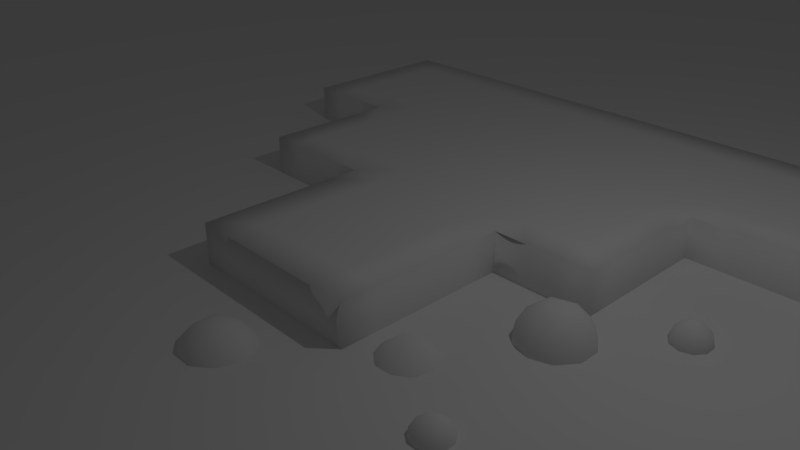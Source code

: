 # Source: castle_blankdynamicmap.blend  (saved by Blender 2.79.0; exported with 4.5.12 LTS)
import bpy
from mathutils import Matrix  # noqa: F401  (used for matrix-valued properties, if any)

bpy.ops.wm.read_factory_settings(use_empty=True)
scene = bpy.context.scene
scene.name = 'Scene'

# ---- collections
col_collection_1 = bpy.data.collections.new('Collection 1'); scene.collection.children.link(col_collection_1)

# ---- materials (node trees are filled in below, after node groups)
mat_material = bpy.data.materials.new('Material')
mat_material.alpha_threshold = 0.0
mat_material.use_transparent_shadow = False
mat_material.roughness = 0.5
mat_material.line_color = (0.0, 0.0, 0.0, 1.0)

# ---- material node trees

# ---- world
world_world = bpy.data.worlds.new('World'); scene.world = world_world
world_world.color = (0.05088, 0.05088, 0.05088)
world_world.use_sun_shadow = False
world_world.sun_shadow_jitter_overblur = 0.0
world_world.cycles.sampling_method = 'MANUAL'

# ---- cameras
cam_camera = bpy.data.cameras.new('Camera')
cam_camera.clip_end = 100.0
cam_camera.lens = 35.0
cam_camera.sensor_width = 32.0
cam_camera.sensor_height = 18.0
cam_camera.ortho_scale = 7.314
cam_camera.dof.focus_distance = 0.0
cam_camera.dof.aperture_fstop = 128.0

# ---- lights
light_lamp = bpy.data.lights.new('Lamp', 'POINT')
light_lamp.transmission_factor = 0.0
light_lamp.cutoff_distance = 30.0
light_lamp.energy = 100.0
light_lamp.shadow_buffer_clip_start = 1.001
light_lamp.shadow_soft_size = 0.1
light_lamp.shadow_maximum_resolution = 0.006
light_lamp.use_absolute_resolution = True

# ---- meshes
me_cube = bpy.data.meshes.new('Cube')
me_cube.from_pydata([(2.638, 1.807, -1.0), (2.638, -3.124, -1.0), (-2.638, -3.124, -1.0), (-2.638, 1.807, -1.0), (2.638, 1.807, 1.0), (2.638, -3.124, 1.0), (-2.638, -3.124, 1.0), (-2.638, 1.807, 1.0), (2.638, 5.99, -1.0), (-2.638, 5.99, -1.0), (2.638, 5.99, 1.0), (-2.638, 5.99, 1.0), (5.541, 1.807, -1.0), (5.541, 1.807, 1.0), (5.541, 5.99, -1.0), (5.541, 5.99, 1.0), (-6.258, 1.807, -1.0), (-6.258, 1.807, 1.0), (-6.258, 5.99, -1.0), (-6.258, 5.99, 1.0), (2.638, 11.29, -1.0), (-2.638, 11.29, -1.0), (2.638, 11.29, 1.0), (-2.638, 11.29, 1.0), (5.541, 11.29, -1.0), (5.541, 11.29, 1.0), (-6.258, 11.29, -1.0), (-6.258, 11.29, 1.0), (15.45, 5.99, -1.0), (15.45, 5.99, 1.0), (15.45, 11.29, -1.0), (15.45, 11.29, 1.0), (-9.227, 5.99, -1.0), (-9.227, 5.99, 1.0), (-9.227, 11.29, -1.0), (-9.227, 11.29, 1.0), (2.638, 1.807, 0.0), (2.638, -3.124, 0.0), (-2.638, -3.124, 0.0), (-2.638, 1.807, 0.0), (5.541, 1.807, -1.788e-06), (5.541, 5.99, -8.345e-07), (-6.258, 1.807, -1.192e-06), (-6.258, 5.99, -3.576e-07), (2.638, 11.29, 2.146e-06), (-2.638, 11.29, 2.146e-06), (5.541, 11.29, 4.172e-07), (-6.258, 11.29, 8.941e-07), (15.45, 5.99, -4.47e-06), (15.45, 11.29, -3.219e-06), (-9.227, 5.99, -1.788e-06), (-9.227, 11.29, -5.364e-07), (1.583, 1.807, -1.0), (0.5276, 1.807, -1.0), (-0.5276, 1.807, -1.0), (-1.583, 1.807, -1.0), (1.583, -3.124, -1.0), (0.5276, -3.124, -1.0), (-0.5276, -3.124, -1.0), (-1.583, -3.124, -1.0), (1.583, 1.807, 1.0), (0.5276, 1.807, 1.0), (-0.5276, 1.807, 1.0), (-1.583, 1.807, 1.0), (1.583, -3.124, 1.0), (0.5276, -3.124, 1.0), (-0.5276, -3.124, 1.0), (-1.583, -3.124, 1.0), (1.583, 5.99, -1.0), (0.5276, 5.99, -1.0), (-0.5276, 5.99, -1.0), (-1.583, 5.99, -1.0), (1.583, 5.99, 1.0), (0.5276, 5.99, 1.0), (-0.5276, 5.99, 1.0), (-1.583, 5.99, 1.0), (1.583, 11.29, -1.0), (0.5276, 11.29, -1.0), (-0.5276, 11.29, -1.0), (-1.583, 11.29, -1.0), (1.583, 11.29, 1.0), (0.5276, 11.29, 1.0), (-0.5276, 11.29, 1.0), (-1.583, 11.29, 1.0), (1.583, 11.29, 2.146e-06), (0.5276, 11.29, 2.146e-06), (-0.5276, 11.29, 2.146e-06), (-1.583, 11.29, 2.146e-06), (1.583, -3.124, 0.0), (0.5276, -3.124, 0.0), (-0.5276, -3.124, 0.0), (-1.583, -3.124, 0.0), (-2.638, 2.853, -1.0), (-2.638, 3.898, -1.0), (-2.638, 4.944, -1.0), (2.638, 4.944, -1.0), (2.638, 3.898, -1.0), (2.638, 2.853, -1.0), (2.638, 4.944, 1.0), (2.638, 3.898, 1.0), (2.638, 2.853, 1.0), (-2.638, 4.944, 1.0), (-2.638, 3.898, 1.0), (-2.638, 2.853, 1.0), (5.541, 4.944, -1.0), (5.541, 3.898, -1.0), (5.541, 2.853, -1.0), (5.541, 4.944, 1.0), (5.541, 3.898, 1.0), (5.541, 2.853, 1.0), (-6.258, 2.853, -1.0), (-6.258, 3.898, -1.0), (-6.258, 4.944, -1.0), (-6.258, 4.944, 1.0), (-6.258, 3.898, 1.0), (-6.258, 2.853, 1.0), (-6.258, 2.853, -9.835e-07), (-6.258, 3.898, -7.749e-07), (-6.258, 4.944, -5.662e-07), (5.541, 2.853, -1.55e-06), (5.541, 3.898, -1.311e-06), (5.541, 4.944, -1.073e-06), (-1.583, 2.853, 1.0), (-1.583, 3.898, 1.0), (-1.583, 4.944, 1.0), (-0.5276, 2.853, 1.0), (-0.5276, 3.898, 1.0), (-0.5276, 4.944, 1.0), (0.5276, 2.853, 1.0), (0.5276, 3.898, 1.0), (0.5276, 4.944, 1.0), (1.583, 2.853, 1.0), (1.583, 3.898, 1.0), (1.583, 4.944, 1.0), (1.583, 2.853, -1.0), (1.583, 3.898, -1.0), (1.583, 4.944, -1.0), (0.5276, 2.853, -1.0), (0.5276, 3.898, -1.0), (0.5276, 4.944, -1.0), (-0.5276, 2.853, -1.0), (-0.5276, 3.898, -1.0), (-0.5276, 4.944, -1.0), (-1.583, 2.853, -1.0), (-1.583, 3.898, -1.0), (-1.583, 4.944, -1.0), (2.638, 0.871, -1.0), (2.638, -0.06448, -1.0), (-2.638, -0.06448, -1.0), (-2.638, 0.871, -1.0), (2.638, 0.871, 1.0), (2.638, -0.06448, 1.0), (-2.638, -0.06448, 1.0), (-2.638, 0.871, 1.0), (-2.638, -0.06448, 0.0), (-2.638, 0.871, 0.0), (2.638, 0.871, 0.0), (2.638, -0.06448, 0.0), (1.583, 0.871, 1.0), (1.583, -0.06448, 1.0), (0.5276, 0.871, 1.0), (0.5276, -0.06448, 1.0), (-0.5276, 0.871, 1.0), (-0.5276, -0.06448, 1.0), (-1.583, 0.871, 1.0), (-1.583, -0.06448, 1.0), (1.583, -0.06448, -1.0), (1.583, 0.871, -1.0), (0.5276, -0.06448, -1.0), (0.5276, 0.871, -1.0), (-0.5276, -0.06448, -1.0), (-0.5276, 0.871, -1.0), (-1.583, -0.06448, -1.0), (-1.583, 0.871, -1.0), (2.638, 10.23, -1.0), (2.638, 9.168, -1.0), (2.638, 8.109, -1.0), (2.638, 7.05, -1.0), (-2.638, 7.05, -1.0), (-2.638, 8.109, -1.0), (-2.638, 9.168, -1.0), (-2.638, 10.23, -1.0), (-2.638, 7.05, 1.0), (-2.638, 8.109, 1.0), (-2.638, 9.168, 1.0), (-2.638, 10.23, 1.0), (-6.258, 10.23, 1.0), (-6.258, 9.168, 1.0), (-6.258, 8.109, 1.0), (-6.258, 7.05, 1.0), (5.541, 7.05, -1.0), (5.541, 8.109, -1.0), (5.541, 9.168, -1.0), (5.541, 10.23, -1.0), (5.541, 10.23, 1.0), (5.541, 9.168, 1.0), (5.541, 8.109, 1.0), (5.541, 7.05, 1.0), (2.638, 7.05, 1.0), (2.638, 8.109, 1.0), (2.638, 9.168, 1.0), (2.638, 10.23, 1.0), (-6.258, 7.05, -1.0), (-6.258, 8.109, -1.0), (-6.258, 9.168, -1.0), (-6.258, 10.23, -1.0), (15.45, 7.05, -1.0), (15.45, 8.109, -1.0), (15.45, 9.168, -1.0), (15.45, 10.23, -1.0), (15.45, 10.23, 1.0), (15.45, 9.168, 1.0), (15.45, 8.109, 1.0), (15.45, 7.05, 1.0), (-9.227, 10.23, 1.0), (-9.227, 9.168, 1.0), (-9.227, 8.109, 1.0), (-9.227, 7.05, 1.0), (-9.227, 7.05, -1.0), (-9.227, 8.109, -1.0), (-9.227, 9.168, -1.0), (-9.227, 10.23, -1.0), (-9.227, 7.05, -1.538e-06), (-9.227, 8.109, -1.287e-06), (-9.227, 9.168, -1.037e-06), (-9.227, 10.23, -7.868e-07), (15.45, 7.05, -4.22e-06), (15.45, 8.109, -3.97e-06), (15.45, 9.168, -3.719e-06), (15.45, 10.23, -3.469e-06), (-1.583, 7.05, 1.0), (-1.583, 8.109, 1.0), (-1.583, 9.168, 1.0), (-1.583, 10.23, 1.0), (-0.5276, 7.05, 1.0), (-0.5276, 8.109, 1.0), (-0.5276, 9.168, 1.0), (-0.5276, 10.23, 1.0), (0.5276, 7.05, 1.0), (0.5276, 8.109, 1.0), (0.5276, 9.168, 1.0), (0.5276, 10.23, 1.0), (1.583, 7.05, 1.0), (1.583, 8.109, 1.0), (1.583, 9.168, 1.0), (1.583, 10.23, 1.0), (1.583, 7.05, -1.0), (1.583, 8.109, -1.0), (1.583, 9.168, -1.0), (1.583, 10.23, -1.0), (0.5276, 7.05, -1.0), (0.5276, 8.109, -1.0), (0.5276, 9.168, -1.0), (0.5276, 10.23, -1.0), (-0.5276, 7.05, -1.0), (-0.5276, 8.109, -1.0), (-0.5276, 9.168, -1.0), (-0.5276, 10.23, -1.0), (-1.583, 7.05, -1.0), (-1.583, 8.109, -1.0), (-1.583, 9.168, -1.0), (-1.583, 10.23, -1.0), (3.606, 5.99, -1.0), (4.573, 5.99, -1.0), (4.573, 1.807, -1.0), (3.606, 1.807, -1.0), (4.573, 1.807, 1.0), (3.606, 1.807, 1.0), (3.606, 5.99, 1.0), (4.573, 5.99, 1.0), (3.606, 11.29, -1.0), (4.573, 11.29, -1.0), (3.606, 11.29, 1.0), (4.573, 11.29, 1.0), (3.606, 11.29, 1.57e-06), (4.573, 11.29, 9.934e-07), (3.606, 1.807, -5.96e-07), (4.573, 1.807, -1.192e-06), (3.606, 4.944, 1.0), (4.573, 4.944, 1.0), (3.606, 3.898, 1.0), (4.573, 3.898, 1.0), (3.606, 2.853, 1.0), (4.573, 2.853, 1.0), (3.606, 2.853, -1.0), (4.573, 2.853, -1.0), (3.606, 3.898, -1.0), (4.573, 3.898, -1.0), (3.606, 4.944, -1.0), (4.573, 4.944, -1.0), (4.573, 7.05, 1.0), (3.606, 7.05, 1.0), (4.573, 8.109, 1.0), (3.606, 8.109, 1.0), (4.573, 9.168, 1.0), (3.606, 9.168, 1.0), (4.573, 10.23, 1.0), (3.606, 10.23, 1.0), (3.606, 7.05, -1.0), (4.573, 7.05, -1.0), (3.606, 8.109, -1.0), (4.573, 8.109, -1.0), (3.606, 9.168, -1.0), (4.573, 9.168, -1.0), (3.606, 10.23, -1.0), (4.573, 10.23, -1.0), (-3.543, 5.99, 1.0), (-4.448, 5.99, 1.0), (-5.353, 5.99, 1.0), (-5.353, 1.807, 1.0), (-4.448, 1.807, 1.0), (-3.543, 1.807, 1.0), (-5.353, 1.807, -1.0), (-4.448, 1.807, -1.0), (-3.543, 1.807, -1.0), (-5.353, 5.99, -1.0), (-4.448, 5.99, -1.0), (-3.543, 5.99, -1.0), (-3.543, 11.29, 1.0), (-4.448, 11.29, 1.0), (-5.353, 11.29, 1.0), (-5.353, 11.29, -1.0), (-4.448, 11.29, -1.0), (-3.543, 11.29, -1.0), (-3.543, 11.29, 1.833e-06), (-4.448, 11.29, 1.52e-06), (-5.353, 11.29, 1.207e-06), (-3.543, 1.807, -2.98e-07), (-4.448, 1.807, -5.96e-07), (-5.353, 1.807, -8.941e-07), (-3.543, 4.944, -1.0), (-4.448, 4.944, -1.0), (-5.353, 4.944, -1.0), (-3.543, 3.898, -1.0), (-4.448, 3.898, -1.0), (-5.353, 3.898, -1.0), (-3.543, 2.853, -1.0), (-4.448, 2.853, -1.0), (-5.353, 2.853, -1.0), (-3.543, 2.853, 1.0), (-4.448, 2.853, 1.0), (-5.353, 2.853, 1.0), (-3.543, 3.898, 1.0), (-4.448, 3.898, 1.0), (-5.353, 3.898, 1.0), (-3.543, 4.944, 1.0), (-4.448, 4.944, 1.0), (-5.353, 4.944, 1.0), (-5.353, 7.05, -1.0), (-4.448, 7.05, -1.0), (-3.543, 7.05, -1.0), (-5.353, 8.109, -1.0), (-4.448, 8.109, -1.0), (-3.543, 8.109, -1.0), (-5.353, 9.168, -1.0), (-4.448, 9.168, -1.0), (-3.543, 9.168, -1.0), (-5.353, 10.23, -1.0), (-4.448, 10.23, -1.0), (-3.543, 10.23, -1.0), (-3.543, 7.05, 1.0), (-4.448, 7.05, 1.0), (-5.353, 7.05, 1.0), (-3.543, 8.109, 1.0), (-4.448, 8.109, 1.0), (-5.353, 8.109, 1.0), (-3.543, 9.168, 1.0), (-4.448, 9.168, 1.0), (-5.353, 9.168, 1.0), (-3.543, 10.23, 1.0), (-4.448, 10.23, 1.0), (-5.353, 10.23, 1.0), (-7.248, 11.29, -1.0), (-8.238, 11.29, -1.0), (-8.238, 11.29, 1.0), (-7.248, 11.29, 1.0), (-7.248, 5.99, 1.0), (-8.238, 5.99, 1.0), (-8.238, 5.99, -1.0), (-7.248, 5.99, -1.0), (-7.248, 5.99, -8.345e-07), (-8.238, 5.99, -1.311e-06), (-7.248, 11.29, 4.172e-07), (-8.238, 11.29, -5.96e-08), (-7.248, 7.05, 1.0), (-8.238, 7.05, 1.0), (-7.248, 8.109, 1.0), (-8.238, 8.109, 1.0), (-7.248, 9.168, 1.0), (-8.238, 9.168, 1.0), (-7.248, 10.23, 1.0), (-8.238, 10.23, 1.0), (-7.248, 10.23, -1.0), (-8.238, 10.23, -1.0), (-7.248, 9.168, -1.0), (-8.238, 9.168, -1.0), (-7.248, 8.109, -1.0), (-8.238, 8.109, -1.0), (-7.248, 7.05, -1.0), (-8.238, 7.05, -1.0), (6.804, 5.99, -1.0), (8.067, 5.99, -1.0), (9.33, 5.99, -1.0), (9.33, 5.99, 1.0), (8.067, 5.99, 1.0), (6.804, 5.99, 1.0), (6.804, 11.29, -1.0), (8.067, 11.29, -1.0), (9.33, 11.29, -1.0), (6.804, 11.29, 1.0), (8.067, 11.29, 1.0), (9.33, 11.29, 1.0), (6.804, 11.29, -4.917e-07), (8.067, 11.29, -1.401e-06), (9.33, 11.29, -2.31e-06), (6.804, 5.99, -1.743e-06), (8.067, 5.99, -2.652e-06), (9.33, 5.99, -3.561e-06), (6.804, 10.23, 1.0), (8.067, 10.23, 1.0), (9.33, 10.23, 1.0), (6.804, 9.168, 1.0), (8.067, 9.168, 1.0), (9.33, 9.168, 1.0), (6.804, 8.109, 1.0), (8.067, 8.109, 1.0), (9.33, 8.109, 1.0), (6.804, 7.05, 1.0), (8.067, 7.05, 1.0), (9.33, 7.05, 1.0), (6.804, 7.05, -1.0), (8.067, 7.05, -1.0), (9.33, 7.05, -1.0), (6.804, 8.109, -1.0), (8.067, 8.109, -1.0), (9.33, 8.109, -1.0), (6.804, 9.168, -1.0), (8.067, 9.168, -1.0), (9.33, 9.168, -1.0), (6.804, 10.23, -1.0), (8.067, 10.23, -1.0), (9.33, 10.23, -1.0), (11.37, 11.29, -1.0), (12.39, 5.99, -4.016e-06), (10.35, 7.05, -1.0), (10.35, 11.29, -1.0), (10.35, 8.109, 1.0), (10.35, 8.109, -1.0), (11.37, 5.99, -3.864e-06), (10.35, 9.168, 1.0), (10.35, 5.99, -1.0), (10.35, 5.99, -3.713e-06), (11.37, 5.99, -1.0), (10.35, 11.29, 1.0), (12.39, 5.99, -1.0), (12.39, 11.29, -1.0), (12.39, 11.29, 1.0), (13.41, 5.99, -1.0), (2.638, -1.084, -1.0), (11.37, 11.29, 1.0), (14.43, 5.99, -1.0), (-2.638, -1.084, -1.0), (13.41, 11.29, -1.0), (2.638, -2.104, -1.0), (-1.583, -1.084, 1.0), (14.43, 11.29, -1.0), (2.638, -1.084, 1.0), (13.41, 11.29, 1.0), (12.39, 10.23, 1.0), (12.39, 9.168, 1.0), (14.43, 11.29, 1.0), (1.583, -1.084, -1.0), (1.583, -1.084, 1.0), (10.35, 11.29, -2.461e-06), (13.41, 5.99, -4.167e-06), (2.638, -2.104, 1.0), (11.37, 11.29, -2.613e-06), (10.35, 10.23, 1.0), (10.35, 7.05, 1.0), (12.39, 11.29, -2.764e-06), (11.37, 9.168, 1.0), (14.43, 5.99, -4.319e-06), (13.41, 11.29, -2.916e-06), (10.35, 9.168, -1.0), (11.37, 10.23, 1.0), (14.43, 11.29, -3.067e-06), (12.39, 8.109, 1.0), (13.41, 10.23, 1.0), (14.43, 5.99, 1.0), (11.37, 8.109, 1.0), (14.43, 10.23, 1.0), (12.39, 7.05, 1.0), (13.41, 9.168, 1.0), (11.37, 7.05, 1.0), (14.43, 9.168, 1.0), (12.39, 7.05, -1.0), (13.41, 8.109, 1.0), (11.37, 7.05, -1.0), (14.43, 8.109, 1.0), (12.39, 8.109, -1.0), (13.41, 7.05, 1.0), (0.5276, -2.104, -1.0), (11.37, 8.109, -1.0), (14.43, 7.05, 1.0), (12.39, 9.168, -1.0), (13.41, 7.05, -1.0), (10.35, 10.23, -1.0), (11.37, 9.168, -1.0), (14.43, 7.05, -1.0), (13.41, 8.109, -1.0), (1.583, -2.104, 1.0), (2.638, -1.084, 0.0), (14.43, 8.109, -1.0), (0.5276, -1.084, 1.0), (13.41, 9.168, -1.0), (-0.5276, -2.104, 1.0), (13.41, 5.99, 1.0), (14.43, 9.168, -1.0), (11.37, 10.23, -1.0), (-2.638, -2.104, -1.0), (2.638, -2.104, 0.0), (12.39, 10.23, -1.0), (12.39, 5.99, 1.0), (-0.5276, -2.104, -1.0), (13.41, 10.23, -1.0), (1.583, -2.104, -1.0), (0.5276, -2.104, 1.0), (14.43, 10.23, -1.0), (-1.583, -2.104, 1.0), (11.37, 5.99, 1.0), (-0.5276, -1.084, 1.0), (10.35, 5.99, 1.0), (-2.638, -2.104, 1.0), (-2.638, -1.084, 1.0), (-2.638, -2.104, 0.0), (-2.638, -1.084, 0.0), (0.5276, -1.084, -1.0), (-0.5276, -1.084, -1.0), (-1.583, -2.104, -1.0), (-1.583, -1.084, -1.0), (5.572, 0.5174, -1.189), (6.287, -0.001889, -0.6427), (5.299, -0.3228, -0.6427), (4.688, 0.5174, -0.6427), (5.299, 1.358, -0.6427), (6.287, 1.037, -0.6427), (5.845, -0.3228, 0.2408), (4.857, -0.001889, 0.2408), (4.857, 1.037, 0.2408), (5.845, 1.358, 0.2408), (6.455, 0.5174, 0.2408), (5.572, 0.5174, 0.7868), (5.053, 0.5174, -1.041), (6.252, 0.02352, 0.3183), (6.152, 1.316, -0.201), (4.991, 1.316, -0.201), (4.633, 0.2122, -0.201), (5.411, 0.02353, -1.041), (6.412, 0.5174, -0.7203), (5.992, 0.2122, -1.041), (5.832, -0.2817, -0.7203), (5.572, -0.4704, -0.201), (5.992, 0.8226, -1.041), (6.511, 0.2122, -0.201), (4.892, 0.02352, -0.7203), (5.411, 1.011, -1.041), (4.892, 1.011, -0.7203), (5.832, 1.316, -0.7203), (6.511, 0.8226, -0.201), (6.152, -0.2817, -0.201), (4.991, -0.2817, -0.201), (4.633, 0.8226, -0.201), (5.572, 1.505, -0.201), (5.312, -0.2817, 0.3183), (4.732, 0.5174, 0.3183), (5.312, 1.316, 0.3183), (6.252, 1.011, 0.3183), (5.732, 0.02353, 0.6393), (6.091, 0.5174, 0.6393), (5.152, 0.2122, 0.6393), (5.152, 0.8226, 0.6393), (5.732, 1.011, 0.6393), (5.508, -3.708, -0.4638), (6.333, -3.439, -0.4638), (5.595, -3.439, -0.007669), (5.595, -3.976, -0.007669), (6.105, -4.141, -0.007669), (5.823, -3.274, -0.4638), (5.823, -4.141, -0.4638), (6.333, -3.976, -0.4638), (6.105, -3.274, -0.007669), (5.964, -3.708, -0.7457), (6.42, -3.708, -0.007671), (5.964, -3.708, 0.2742), (5.696, -3.708, -0.6695), (6.315, -3.963, 0.03237), (6.264, -3.295, -0.2357), (5.664, -3.295, -0.2357), (5.479, -3.865, -0.2357), (5.881, -3.963, -0.6695), (6.398, -3.708, -0.5038), (6.181, -3.865, -0.6695), (6.098, -4.12, -0.5038), (5.964, -4.217, -0.2357), (6.181, -3.55, -0.6695), (6.449, -3.865, -0.2357), (5.613, -3.963, -0.5038), (5.881, -3.453, -0.6695), (5.613, -3.453, -0.5038), (6.098, -3.295, -0.5038), (6.449, -3.55, -0.2357), (6.264, -4.12, -0.2357), (5.664, -4.12, -0.2357), (5.479, -3.55, -0.2357), (5.964, -3.198, -0.2357), (5.83, -4.12, 0.03237), (5.53, -3.708, 0.03237), (5.83, -3.295, 0.03237), (6.315, -3.453, 0.03237), (6.047, -3.963, 0.1981), (6.232, -3.708, 0.1981), (5.747, -3.865, 0.1981), (5.747, -3.55, 0.1981), (6.047, -3.453, 0.1981), (7.212, 2.623, -0.3675), (8.037, 2.891, -0.3676), (7.299, 2.891, 0.08855), (7.299, 2.355, 0.08855), (7.809, 2.189, 0.08855), (7.527, 3.057, -0.3676), (7.527, 2.189, -0.3676), (8.037, 2.355, -0.3676), (7.809, 3.057, 0.08855), (7.668, 2.623, -0.6494), (8.124, 2.623, 0.08855), (7.668, 2.623, 0.3704), (7.4, 2.623, -0.5733), (8.019, 2.368, 0.1286), (7.967, 3.035, -0.1395), (7.368, 3.035, -0.1395), (7.183, 2.465, -0.1395), (7.585, 2.368, -0.5733), (8.102, 2.623, -0.4076), (7.885, 2.465, -0.5733), (7.802, 2.21, -0.4076), (7.668, 2.113, -0.1395), (7.885, 2.78, -0.5733), (8.153, 2.465, -0.1395), (7.317, 2.368, -0.4076), (7.585, 2.878, -0.5733), (7.317, 2.878, -0.4076), (7.802, 3.035, -0.4076), (8.153, 2.78, -0.1395), (7.967, 2.21, -0.1395), (7.368, 2.21, -0.1395), (7.183, 2.78, -0.1395), (7.668, 3.133, -0.1395), (7.534, 2.21, 0.1286), (7.234, 2.623, 0.1286), (7.534, 3.035, 0.1286), (8.019, 2.878, 0.1286), (7.751, 2.368, 0.2943), (7.936, 2.623, 0.2943), (7.451, 2.465, 0.2943), (7.451, 2.78, 0.2943), (7.751, 2.878, 0.2943), (3.802, -2.264, -1.723), (4.517, -2.783, -1.177), (3.529, -3.104, -1.177), (2.919, -2.264, -1.177), (3.529, -1.423, -1.177), (4.517, -1.744, -1.177), (4.075, -3.104, -0.2933), (3.087, -2.783, -0.2933), (3.087, -1.744, -0.2933), (4.075, -1.423, -0.2933), (4.686, -2.264, -0.2933), (3.802, -2.264, 0.2527), (3.283, -2.264, -1.575), (4.482, -2.757, -0.2157), (4.383, -1.464, -0.735), (3.222, -1.464, -0.735), (2.863, -2.569, -0.735), (3.642, -2.757, -1.575), (4.642, -2.264, -1.254), (4.222, -2.569, -1.575), (4.062, -3.063, -1.254), (3.802, -3.251, -0.735), (4.222, -1.958, -1.575), (4.742, -2.569, -0.735), (3.122, -2.757, -1.254), (3.642, -1.77, -1.575), (3.122, -1.77, -1.254), (4.062, -1.464, -1.254), (4.742, -1.958, -0.735), (4.383, -3.063, -0.735), (3.222, -3.063, -0.735), (2.863, -1.958, -0.735), (3.802, -1.276, -0.735), (3.543, -3.063, -0.2157), (2.962, -2.264, -0.2157), (3.543, -1.464, -0.2157), (4.482, -1.77, -0.2157), (3.963, -2.757, 0.1052), (4.322, -2.264, 0.1052), (3.382, -2.569, 0.1052), (3.382, -1.958, 0.1052), (3.963, -1.77, 0.1052), (0.6396, -4.974, -1.496), (1.354, -5.493, -0.9497), (0.3666, -5.814, -0.9497), (-0.2439, -4.974, -0.9497), (0.3666, -4.134, -0.9497), (1.354, -4.454, -0.9497), (0.9126, -5.814, -0.06624), (-0.07514, -5.493, -0.06624), (-0.07514, -4.454, -0.06624), (0.9126, -4.134, -0.06624), (1.523, -4.974, -0.06625), (0.6396, -4.974, 0.4798), (0.1203, -4.974, -1.348), (1.319, -5.468, 0.01131), (1.22, -4.175, -0.508), (0.05901, -4.175, -0.508), (-0.2998, -5.279, -0.508), (0.4791, -5.468, -1.348), (1.48, -4.974, -1.027), (1.06, -5.279, -1.348), (0.8992, -5.773, -1.027), (0.6396, -5.962, -0.508), (1.06, -4.669, -1.348), (1.579, -5.279, -0.508), (-0.04016, -5.468, -1.027), (0.4791, -4.48, -1.348), (-0.04016, -4.48, -1.027), (0.8992, -4.175, -1.027), (1.579, -4.669, -0.508), (1.22, -5.773, -0.508), (0.05901, -5.773, -0.508), (-0.2998, -4.669, -0.508), (0.6396, -3.986, -0.508), (0.3799, -5.773, 0.01131), (-0.2006, -4.974, 0.01131), (0.3799, -4.175, 0.01131), (1.319, -4.48, 0.01131), (0.8001, -5.468, 0.3322), (1.159, -4.974, 0.3322), (0.2195, -5.279, 0.3322), (0.2195, -4.669, 0.3322), (0.8001, -4.48, 0.3322)], [], [(538, 59, 2, 519), (528, 532, 6, 67), (520, 475, 5, 37), (91, 67, 6, 38), (155, 153, 7, 39), (145, 94, 9, 71), (481, 460, 28, 48), (289, 263, 14, 104), (133, 98, 10, 72), (347, 308, 19, 113), (121, 104, 14, 41), (277, 264, 12, 40), (369, 185, 23, 318), (283, 266, 13, 109), (118, 113, 19, 43), (329, 309, 17, 42), (338, 312, 16, 110), (261, 181, 21, 79), (87, 79, 21, 45), (275, 273, 25, 46), (326, 321, 26, 47), (245, 201, 22, 80), (357, 205, 26, 321), (304, 174, 20, 270), (383, 373, 34, 51), (296, 194, 25, 273), (229, 209, 30, 49), (527, 465, 30, 209), (485, 470, 31, 49), (503, 488, 29, 213), (225, 214, 35, 51), (381, 377, 33, 50), (399, 378, 32, 218), (391, 374, 35, 214), (378, 381, 50, 32), (221, 225, 51, 34), (465, 485, 49, 30), (210, 229, 49, 31), (374, 383, 51, 35), (320, 326, 47, 27), (271, 275, 46, 24), (83, 87, 45, 23), (312, 329, 42, 16), (112, 118, 43, 18), (266, 277, 40, 13), (107, 121, 41, 15), (488, 481, 48, 29), (149, 155, 39, 3), (59, 91, 38, 2), (463, 520, 37, 1), (1, 37, 88, 56), (56, 88, 89, 57), (57, 89, 90, 58), (58, 90, 91, 59), (22, 44, 84, 80), (80, 84, 85, 81), (81, 85, 86, 82), (82, 86, 87, 83), (185, 233, 83, 23), (233, 237, 82, 83), (237, 241, 81, 82), (241, 245, 80, 81), (44, 20, 76, 84), (84, 76, 77, 85), (85, 77, 78, 86), (86, 78, 79, 87), (174, 249, 76, 20), (249, 253, 77, 76), (253, 257, 78, 77), (257, 261, 79, 78), (101, 124, 75, 11), (124, 127, 74, 75), (127, 130, 73, 74), (130, 133, 72, 73), (95, 136, 68, 8), (136, 139, 69, 68), (139, 142, 70, 69), (142, 145, 71, 70), (37, 5, 64, 88), (88, 64, 65, 89), (89, 65, 66, 90), (90, 66, 67, 91), (475, 510, 64, 5), (510, 526, 65, 64), (526, 515, 66, 65), (515, 528, 67, 66), (463, 1, 56, 525), (525, 56, 57, 501), (501, 57, 58, 523), (523, 58, 59, 538), (54, 55, 143, 140), (140, 143, 144, 141), (141, 144, 145, 142), (53, 54, 140, 137), (137, 140, 141, 138), (138, 141, 142, 139), (52, 53, 137, 134), (134, 137, 138, 135), (135, 138, 139, 136), (0, 52, 134, 97), (97, 134, 135, 96), (96, 135, 136, 95), (61, 60, 131, 128), (128, 131, 132, 129), (129, 132, 133, 130), (62, 61, 128, 125), (125, 128, 129, 126), (126, 129, 130, 127), (63, 62, 125, 122), (122, 125, 126, 123), (123, 126, 127, 124), (7, 63, 122, 103), (103, 122, 123, 102), (102, 123, 124, 101), (13, 40, 119, 109), (109, 119, 120, 108), (108, 120, 121, 107), (16, 42, 116, 110), (110, 116, 117, 111), (111, 117, 118, 112), (315, 332, 112, 18), (332, 335, 111, 112), (335, 338, 110, 111), (42, 17, 115, 116), (116, 115, 114, 117), (117, 114, 113, 118), (269, 279, 107, 15), (279, 281, 108, 107), (281, 283, 109, 108), (40, 12, 106, 119), (119, 106, 105, 120), (120, 105, 104, 121), (309, 341, 115, 17), (341, 344, 114, 115), (344, 347, 113, 114), (60, 4, 100, 131), (131, 100, 99, 132), (132, 99, 98, 133), (264, 285, 106, 12), (285, 287, 105, 106), (287, 289, 104, 105), (55, 3, 92, 143), (143, 92, 93, 144), (144, 93, 94, 145), (54, 171, 173, 55), (171, 170, 172, 173), (53, 169, 171, 54), (169, 168, 170, 171), (52, 167, 169, 53), (167, 166, 168, 169), (0, 146, 167, 52), (146, 147, 166, 167), (62, 63, 164, 162), (162, 164, 165, 163), (61, 62, 162, 160), (160, 162, 163, 161), (60, 61, 160, 158), (158, 160, 161, 159), (4, 60, 158, 150), (150, 158, 159, 151), (0, 36, 156, 146), (146, 156, 157, 147), (461, 535, 154, 148), (148, 154, 155, 149), (535, 533, 152, 154), (154, 152, 153, 155), (36, 4, 150, 156), (156, 150, 151, 157), (63, 7, 153, 164), (164, 153, 152, 165), (55, 173, 149, 3), (173, 172, 148, 149), (70, 71, 258, 254), (254, 258, 259, 255), (255, 259, 260, 256), (256, 260, 261, 257), (69, 70, 254, 250), (250, 254, 255, 251), (251, 255, 256, 252), (252, 256, 257, 253), (68, 69, 250, 246), (246, 250, 251, 247), (247, 251, 252, 248), (248, 252, 253, 249), (8, 68, 246, 177), (177, 246, 247, 176), (176, 247, 248, 175), (175, 248, 249, 174), (73, 72, 242, 238), (238, 242, 243, 239), (239, 243, 244, 240), (240, 244, 245, 241), (74, 73, 238, 234), (234, 238, 239, 235), (235, 239, 240, 236), (236, 240, 241, 237), (75, 74, 234, 230), (230, 234, 235, 231), (231, 235, 236, 232), (232, 236, 237, 233), (11, 75, 230, 182), (182, 230, 231, 183), (183, 231, 232, 184), (184, 232, 233, 185), (29, 48, 226, 213), (213, 226, 227, 212), (212, 227, 228, 211), (211, 228, 229, 210), (32, 50, 222, 218), (218, 222, 223, 219), (219, 223, 224, 220), (220, 224, 225, 221), (377, 385, 217, 33), (385, 387, 216, 217), (387, 389, 215, 216), (389, 391, 214, 215), (373, 393, 221, 34), (393, 395, 220, 221), (395, 397, 219, 220), (397, 399, 218, 219), (50, 33, 217, 222), (222, 217, 216, 223), (223, 216, 215, 224), (224, 215, 214, 225), (470, 490, 210, 31), (490, 494, 211, 210), (494, 498, 212, 211), (498, 503, 213, 212), (460, 508, 206, 28), (508, 512, 207, 206), (512, 517, 208, 207), (517, 527, 209, 208), (48, 28, 206, 226), (226, 206, 207, 227), (227, 207, 208, 228), (228, 208, 209, 229), (269, 15, 197, 290), (290, 197, 196, 292), (292, 196, 195, 294), (294, 195, 194, 296), (262, 8, 177, 298), (298, 177, 176, 300), (300, 176, 175, 302), (302, 175, 174, 304), (315, 18, 202, 348), (348, 202, 203, 351), (351, 203, 204, 354), (354, 204, 205, 357), (72, 10, 198, 242), (242, 198, 199, 243), (243, 199, 200, 244), (244, 200, 201, 245), (71, 9, 178, 258), (258, 178, 179, 259), (259, 179, 180, 260), (260, 180, 181, 261), (306, 11, 182, 360), (360, 182, 183, 363), (363, 183, 184, 366), (366, 184, 185, 369), (192, 303, 305, 193), (303, 302, 304, 305), (191, 301, 303, 192), (301, 300, 302, 303), (190, 299, 301, 191), (299, 298, 300, 301), (14, 263, 299, 190), (263, 262, 298, 299), (200, 295, 297, 201), (295, 294, 296, 297), (199, 293, 295, 200), (293, 292, 294, 295), (198, 291, 293, 199), (291, 290, 292, 293), (10, 268, 291, 198), (268, 269, 290, 291), (96, 95, 288, 286), (286, 288, 289, 287), (97, 96, 286, 284), (284, 286, 287, 285), (0, 97, 284, 265), (265, 284, 285, 264), (99, 100, 282, 280), (280, 282, 283, 281), (98, 99, 280, 278), (278, 280, 281, 279), (10, 98, 278, 268), (268, 278, 279, 269), (4, 36, 276, 267), (267, 276, 277, 266), (20, 44, 274, 270), (270, 274, 275, 271), (201, 297, 272, 22), (297, 296, 273, 272), (193, 305, 271, 24), (305, 304, 270, 271), (44, 22, 272, 274), (274, 272, 273, 275), (100, 4, 267, 282), (282, 267, 266, 283), (36, 0, 265, 276), (276, 265, 264, 277), (95, 8, 262, 288), (288, 262, 263, 289), (187, 368, 371, 186), (368, 367, 370, 371), (367, 366, 369, 370), (188, 365, 368, 187), (365, 364, 367, 368), (364, 363, 366, 367), (189, 362, 365, 188), (362, 361, 364, 365), (361, 360, 363, 364), (19, 308, 362, 189), (308, 307, 361, 362), (307, 306, 360, 361), (180, 356, 359, 181), (356, 355, 358, 359), (355, 354, 357, 358), (179, 353, 356, 180), (353, 352, 355, 356), (352, 351, 354, 355), (178, 350, 353, 179), (350, 349, 352, 353), (349, 348, 351, 352), (9, 317, 350, 178), (317, 316, 349, 350), (316, 315, 348, 349), (102, 101, 345, 342), (342, 345, 346, 343), (343, 346, 347, 344), (103, 102, 342, 339), (339, 342, 343, 340), (340, 343, 344, 341), (7, 103, 339, 311), (311, 339, 340, 310), (310, 340, 341, 309), (93, 92, 336, 333), (333, 336, 337, 334), (334, 337, 338, 335), (94, 93, 333, 330), (330, 333, 334, 331), (331, 334, 335, 332), (9, 94, 330, 317), (317, 330, 331, 316), (316, 331, 332, 315), (3, 39, 327, 314), (314, 327, 328, 313), (313, 328, 329, 312), (23, 45, 324, 318), (318, 324, 325, 319), (319, 325, 326, 320), (181, 359, 323, 21), (359, 358, 322, 323), (358, 357, 321, 322), (45, 21, 323, 324), (324, 323, 322, 325), (325, 322, 321, 326), (92, 3, 314, 336), (336, 314, 313, 337), (337, 313, 312, 338), (39, 7, 311, 327), (327, 311, 310, 328), (328, 310, 309, 329), (186, 371, 320, 27), (371, 370, 319, 320), (370, 369, 318, 319), (101, 11, 306, 345), (345, 306, 307, 346), (346, 307, 308, 347), (203, 202, 398, 396), (396, 398, 399, 397), (204, 203, 396, 394), (394, 396, 397, 395), (205, 204, 394, 392), (392, 394, 395, 393), (26, 205, 392, 372), (372, 392, 393, 373), (187, 186, 390, 388), (388, 390, 391, 389), (188, 187, 388, 386), (386, 388, 389, 387), (189, 188, 386, 384), (384, 386, 387, 385), (19, 189, 384, 376), (376, 384, 385, 377), (27, 47, 382, 375), (375, 382, 383, 374), (18, 43, 380, 379), (379, 380, 381, 378), (186, 27, 375, 390), (390, 375, 374, 391), (202, 18, 379, 398), (398, 379, 378, 399), (43, 19, 376, 380), (380, 376, 377, 381), (47, 26, 372, 382), (382, 372, 373, 383), (192, 193, 439, 436), (436, 439, 440, 437), (437, 440, 441, 438), (191, 192, 436, 433), (433, 436, 437, 434), (434, 437, 438, 435), (190, 191, 433, 430), (430, 433, 434, 431), (431, 434, 435, 432), (14, 190, 430, 400), (400, 430, 431, 401), (401, 431, 432, 402), (196, 197, 427, 424), (424, 427, 428, 425), (425, 428, 429, 426), (195, 196, 424, 421), (421, 424, 425, 422), (422, 425, 426, 423), (194, 195, 421, 418), (418, 421, 422, 419), (419, 422, 423, 420), (25, 194, 418, 409), (409, 418, 419, 410), (410, 419, 420, 411), (15, 41, 415, 405), (405, 415, 416, 404), (404, 416, 417, 403), (24, 46, 412, 406), (406, 412, 413, 407), (407, 413, 414, 408), (197, 15, 405, 427), (427, 405, 404, 428), (428, 404, 403, 429), (46, 25, 409, 412), (412, 409, 410, 413), (413, 410, 411, 414), (193, 24, 406, 439), (439, 406, 407, 440), (440, 407, 408, 441), (41, 14, 400, 415), (415, 400, 401, 416), (416, 401, 402, 417), (438, 441, 506, 483), (483, 506, 518, 507), (507, 518, 521, 504), (504, 521, 524, 514), (514, 524, 527, 517), (435, 438, 483, 447), (447, 483, 507, 502), (502, 507, 504, 499), (499, 504, 514, 509), (509, 514, 517, 512), (432, 435, 447, 444), (444, 447, 502, 497), (497, 502, 499, 495), (495, 499, 509, 505), (505, 509, 512, 508), (402, 432, 444, 450), (450, 444, 497, 452), (452, 497, 495, 454), (454, 495, 505, 457), (457, 505, 508, 460), (426, 429, 478, 446), (446, 478, 493, 489), (489, 493, 491, 486), (486, 491, 500, 496), (496, 500, 503, 498), (423, 426, 446, 449), (449, 446, 489, 480), (480, 489, 486, 469), (469, 486, 496, 492), (492, 496, 498, 494), (420, 423, 449, 477), (477, 449, 480, 484), (484, 480, 469, 468), (468, 469, 492, 487), (487, 492, 494, 490), (411, 420, 477, 453), (453, 477, 484, 459), (459, 484, 468, 456), (456, 468, 487, 467), (467, 487, 490, 470), (403, 417, 451, 531), (531, 451, 448, 529), (529, 448, 443, 522), (522, 443, 474, 516), (516, 474, 481, 488), (408, 414, 473, 445), (445, 473, 476, 442), (442, 476, 479, 455), (455, 479, 482, 462), (462, 482, 485, 465), (429, 403, 531, 478), (478, 531, 529, 493), (493, 529, 522, 491), (491, 522, 516, 500), (500, 516, 488, 503), (414, 411, 453, 473), (473, 453, 459, 476), (476, 459, 456, 479), (479, 456, 467, 482), (482, 467, 470, 485), (441, 408, 445, 506), (506, 445, 442, 518), (518, 442, 455, 521), (521, 455, 462, 524), (524, 462, 465, 527), (417, 402, 450, 451), (451, 450, 452, 448), (448, 452, 454, 443), (443, 454, 457, 474), (474, 457, 460, 481), (38, 6, 532, 534), (534, 532, 533, 535), (2, 38, 534, 519), (519, 534, 535, 461), (170, 537, 539, 172), (537, 523, 538, 539), (168, 536, 537, 170), (536, 501, 523, 537), (166, 471, 536, 168), (471, 525, 501, 536), (147, 458, 471, 166), (458, 463, 525, 471), (163, 165, 464, 530), (530, 464, 528, 515), (161, 163, 530, 513), (513, 530, 515, 526), (159, 161, 513, 472), (472, 513, 526, 510), (151, 159, 472, 466), (466, 472, 510, 475), (147, 157, 511, 458), (458, 511, 520, 463), (157, 151, 466, 511), (511, 466, 475, 520), (165, 152, 533, 464), (464, 533, 532, 528), (172, 539, 461, 148), (539, 538, 519, 461), (540, 559, 557), (541, 559, 558), (540, 557, 552), (540, 552, 565), (540, 565, 562), (541, 558, 563), (542, 560, 561), (543, 564, 556), (544, 566, 555), (545, 567, 554), (541, 563, 569), (542, 561, 570), (543, 556, 571), (544, 555, 572), (545, 554, 568), (546, 553, 577), (547, 573, 579), (548, 574, 580), (549, 575, 581), (550, 576, 578), (578, 581, 551), (578, 576, 581), (576, 549, 581), (581, 580, 551), (581, 575, 580), (575, 548, 580), (580, 579, 551), (580, 574, 579), (574, 547, 579), (579, 577, 551), (579, 573, 577), (573, 546, 577), (577, 578, 551), (577, 553, 578), (553, 550, 578), (568, 576, 550), (568, 554, 576), (554, 549, 576), (572, 575, 549), (572, 555, 575), (555, 548, 575), (571, 574, 548), (571, 556, 574), (556, 547, 574), (570, 573, 547), (570, 561, 573), (561, 546, 573), (569, 553, 546), (569, 563, 553), (563, 550, 553), (554, 572, 549), (554, 567, 572), (567, 544, 572), (555, 571, 548), (555, 566, 571), (566, 543, 571), (556, 570, 547), (556, 564, 570), (564, 542, 570), (561, 569, 546), (561, 560, 569), (560, 541, 569), (563, 568, 550), (563, 558, 568), (558, 545, 568), (562, 567, 545), (562, 565, 567), (565, 544, 567), (565, 566, 544), (565, 552, 566), (552, 543, 566), (552, 564, 543), (552, 557, 564), (557, 542, 564), (558, 562, 545), (558, 559, 562), (559, 540, 562), (557, 560, 542), (557, 559, 560), (559, 541, 560), (591, 601, 599), (589, 601, 600), (591, 599, 594), (591, 594, 607), (591, 607, 604), (589, 600, 605), (588, 602, 603), (582, 606, 598), (587, 608, 597), (583, 609, 596), (589, 605, 611), (588, 603, 612), (582, 598, 613), (587, 597, 614), (583, 596, 610), (586, 595, 619), (585, 615, 621), (584, 616, 622), (590, 617, 623), (592, 618, 620), (620, 623, 593), (620, 618, 623), (618, 590, 623), (623, 622, 593), (623, 617, 622), (617, 584, 622), (622, 621, 593), (622, 616, 621), (616, 585, 621), (621, 619, 593), (621, 615, 619), (615, 586, 619), (619, 620, 593), (619, 595, 620), (595, 592, 620), (610, 618, 592), (610, 596, 618), (596, 590, 618), (614, 617, 590), (614, 597, 617), (597, 584, 617), (613, 616, 584), (613, 598, 616), (598, 585, 616), (612, 615, 585), (612, 603, 615), (603, 586, 615), (611, 595, 586), (611, 605, 595), (605, 592, 595), (596, 614, 590), (596, 609, 614), (609, 587, 614), (597, 613, 584), (597, 608, 613), (608, 582, 613), (598, 612, 585), (598, 606, 612), (606, 588, 612), (603, 611, 586), (603, 602, 611), (602, 589, 611), (605, 610, 592), (605, 600, 610), (600, 583, 610), (604, 609, 583), (604, 607, 609), (607, 587, 609), (607, 608, 587), (607, 594, 608), (594, 582, 608), (594, 606, 582), (594, 599, 606), (599, 588, 606), (600, 604, 583), (600, 601, 604), (601, 591, 604), (599, 602, 588), (599, 601, 602), (601, 589, 602), (633, 643, 641), (631, 643, 642), (633, 641, 636), (633, 636, 649), (633, 649, 646), (631, 642, 647), (630, 644, 645), (624, 648, 640), (629, 650, 639), (625, 651, 638), (631, 647, 653), (630, 645, 654), (624, 640, 655), (629, 639, 656), (625, 638, 652), (628, 637, 661), (627, 657, 663), (626, 658, 664), (632, 659, 665), (634, 660, 662), (662, 665, 635), (662, 660, 665), (660, 632, 665), (665, 664, 635), (665, 659, 664), (659, 626, 664), (664, 663, 635), (664, 658, 663), (658, 627, 663), (663, 661, 635), (663, 657, 661), (657, 628, 661), (661, 662, 635), (661, 637, 662), (637, 634, 662), (652, 660, 634), (652, 638, 660), (638, 632, 660), (656, 659, 632), (656, 639, 659), (639, 626, 659), (655, 658, 626), (655, 640, 658), (640, 627, 658), (654, 657, 627), (654, 645, 657), (645, 628, 657), (653, 637, 628), (653, 647, 637), (647, 634, 637), (638, 656, 632), (638, 651, 656), (651, 629, 656), (639, 655, 626), (639, 650, 655), (650, 624, 655), (640, 654, 627), (640, 648, 654), (648, 630, 654), (645, 653, 628), (645, 644, 653), (644, 631, 653), (647, 652, 634), (647, 642, 652), (642, 625, 652), (646, 651, 625), (646, 649, 651), (649, 629, 651), (649, 650, 629), (649, 636, 650), (636, 624, 650), (636, 648, 624), (636, 641, 648), (641, 630, 648), (642, 646, 625), (642, 643, 646), (643, 633, 646), (641, 644, 630), (641, 643, 644), (643, 631, 644), (666, 685, 683), (667, 685, 684), (666, 683, 678), (666, 678, 691), (666, 691, 688), (667, 684, 689), (668, 686, 687), (669, 690, 682), (670, 692, 681), (671, 693, 680), (667, 689, 695), (668, 687, 696), (669, 682, 697), (670, 681, 698), (671, 680, 694), (672, 679, 703), (673, 699, 705), (674, 700, 706), (675, 701, 707), (676, 702, 704), (704, 707, 677), (704, 702, 707), (702, 675, 707), (707, 706, 677), (707, 701, 706), (701, 674, 706), (706, 705, 677), (706, 700, 705), (700, 673, 705), (705, 703, 677), (705, 699, 703), (699, 672, 703), (703, 704, 677), (703, 679, 704), (679, 676, 704), (694, 702, 676), (694, 680, 702), (680, 675, 702), (698, 701, 675), (698, 681, 701), (681, 674, 701), (697, 700, 674), (697, 682, 700), (682, 673, 700), (696, 699, 673), (696, 687, 699), (687, 672, 699), (695, 679, 672), (695, 689, 679), (689, 676, 679), (680, 698, 675), (680, 693, 698), (693, 670, 698), (681, 697, 674), (681, 692, 697), (692, 669, 697), (682, 696, 673), (682, 690, 696), (690, 668, 696), (687, 695, 672), (687, 686, 695), (686, 667, 695), (689, 694, 676), (689, 684, 694), (684, 671, 694), (688, 693, 671), (688, 691, 693), (691, 670, 693), (691, 692, 670), (691, 678, 692), (678, 669, 692), (678, 690, 669), (678, 683, 690), (683, 668, 690), (684, 688, 671), (684, 685, 688), (685, 666, 688), (683, 686, 668), (683, 685, 686), (685, 667, 686), (708, 727, 725), (709, 727, 726), (708, 725, 720), (708, 720, 733), (708, 733, 730), (709, 726, 731), (710, 728, 729), (711, 732, 724), (712, 734, 723), (713, 735, 722), (709, 731, 737), (710, 729, 738), (711, 724, 739), (712, 723, 740), (713, 722, 736), (714, 721, 745), (715, 741, 747), (716, 742, 748), (717, 743, 749), (718, 744, 746), (746, 749, 719), (746, 744, 749), (744, 717, 749), (749, 748, 719), (749, 743, 748), (743, 716, 748), (748, 747, 719), (748, 742, 747), (742, 715, 747), (747, 745, 719), (747, 741, 745), (741, 714, 745), (745, 746, 719), (745, 721, 746), (721, 718, 746), (736, 744, 718), (736, 722, 744), (722, 717, 744), (740, 743, 717), (740, 723, 743), (723, 716, 743), (739, 742, 716), (739, 724, 742), (724, 715, 742), (738, 741, 715), (738, 729, 741), (729, 714, 741), (737, 721, 714), (737, 731, 721), (731, 718, 721), (722, 740, 717), (722, 735, 740), (735, 712, 740), (723, 739, 716), (723, 734, 739), (734, 711, 739), (724, 738, 715), (724, 732, 738), (732, 710, 738), (729, 737, 714), (729, 728, 737), (728, 709, 737), (731, 736, 718), (731, 726, 736), (726, 713, 736), (730, 735, 713), (730, 733, 735), (733, 712, 735), (733, 734, 712), (733, 720, 734), (720, 711, 734), (720, 732, 711), (720, 725, 732), (725, 710, 732), (726, 730, 713), (726, 727, 730), (727, 708, 730), (725, 728, 710), (725, 727, 728), (727, 709, 728)])
me_cube.polygons.foreach_set('use_smooth', [True] * 938)
_uv = me_cube.uv_layers.new(name='UVMap')
_uv.uv.foreach_set('vector', [-0.1003, 1.972, -0.1004, 2.055, -0.3796, 2.055, -0.3796, 1.972, -0.09955, -1.115, -0.3788, -1.115, -0.3788, -1.197, -0.09955, -1.197, 0.897, -1.116, 0.897, -0.74, 0.7798, -0.74, 0.7798, -1.116, -0.8056, -1.116, -0.8056, -0.74, -1.202, -0.74, -1.202, -1.116, -1.905, -1.116, -1.905, -0.74, -2.256, -0.74, -2.256, -1.116, -0.09983, 0.4818, -0.3791, 0.4817, -0.379, 0.2049, -0.09974, 0.205, 6.315, -1.116, 6.315, -1.491, 6.394, -1.491, 6.394, -1.116, 1.529, 0.4824, 1.529, 0.2056, 1.785, 0.2057, 1.785, 0.4825, 0.7382, 0.3762, 1.017, 0.3762, 1.017, 0.653, 0.7382, 0.653, -1.097, 0.3762, -1.097, 0.653, -1.337, 0.653, -1.337, 0.3762, 4.103, -1.116, 4.103, -1.491, 4.496, -1.491, 4.496, -1.116, 2.561, -1.116, 2.561, -1.491, 2.925, -1.491, 2.925, -1.116, -0.6183, 1.774, -0.3788, 1.774, -0.3788, 2.055, -0.6183, 2.055, 1.53, -0.1775, 1.53, -0.4543, 1.786, -0.4543, 1.786, -0.1775, -4.795, -1.116, -4.795, -0.74, -5.188, -0.74, -5.188, -1.116, -3.276, -1.116, -3.276, -0.74, -3.616, -0.74, -3.616, -1.116, -1.098, 1.035, -1.098, 1.312, -1.337, 1.312, -1.337, 1.035, -0.09935, -0.9161, -0.3786, -0.9162, -0.3785, -1.196, -0.09926, -1.196, -11.16, -1.116, -11.16, -1.491, -10.77, -1.491, -10.77, -1.116, 10.64, -1.116, 10.64, -0.74, 10.28, -0.74, 10.28, -1.116, -9.748, -1.116, -9.748, -1.491, -9.408, -1.491, -9.408, -1.116, 0.7382, 1.774, 1.017, 1.774, 1.017, 2.055, 0.7382, 2.055, -1.097, -0.9164, -1.337, -0.9165, -1.337, -1.197, -1.097, -1.197, 1.274, -0.9156, 1.018, -0.9157, 1.018, -1.196, 1.274, -1.196, -8.664, -1.116, -8.664, -1.491, -8.292, -1.491, -8.292, -1.116, 1.53, 1.774, 1.786, 1.774, 1.786, 2.055, 1.53, 2.055, 7.985, -1.116, 7.985, -1.491, 8.383, -1.491, 8.383, -1.116, 3.067, -0.915, 3.067, -1.195, 3.123, -1.195, 3.123, -0.915, 8.462, -1.116, 8.462, -0.74, 8.383, -0.74, 8.383, -1.116, 3.067, 0.9333, 3.067, 0.653, 3.123, 0.653, 3.123, 0.9333, -7.895, -1.116, -7.895, -0.74, -8.292, -0.74, -8.292, -1.116, -5.931, -1.116, -5.931, -0.74, -6.303, -0.74, -6.303, -1.116, -1.861, -0.07584, -1.861, 0.2044, -2.123, 0.2043, -2.123, -0.07593, -1.861, 1.774, -1.861, 2.055, -2.123, 2.055, -2.123, 1.774, -5.931, -1.491, -5.931, -1.116, -6.303, -1.116, -6.303, -1.491, -7.895, -1.491, -7.895, -1.116, -8.292, -1.116, -8.292, -1.491, 8.462, -1.491, 8.462, -1.116, 8.383, -1.116, 8.383, -1.491, 7.985, -0.74, 7.985, -1.116, 8.383, -1.116, 8.383, -0.74, -8.664, -0.74, -8.664, -1.116, -8.292, -1.116, -8.292, -0.74, -9.748, -0.74, -9.748, -1.116, -9.408, -1.116, -9.408, -0.74, 10.64, -1.491, 10.64, -1.116, 10.28, -1.116, 10.28, -1.491, -11.16, -0.74, -11.16, -1.116, -10.77, -1.116, -10.77, -0.74, -3.276, -1.491, -3.276, -1.116, -3.616, -1.116, -3.616, -1.491, -4.795, -1.491, -4.795, -1.116, -5.188, -1.116, -5.188, -1.491, 2.561, -0.74, 2.561, -1.116, 2.925, -1.116, 2.925, -0.74, 4.103, -0.74, 4.103, -1.116, 4.496, -1.116, 4.496, -0.74, 6.315, -0.74, 6.315, -1.116, 6.394, -1.116, 6.394, -0.74, -1.905, -1.491, -1.905, -1.116, -2.256, -1.116, -2.256, -1.491, -0.8056, -1.491, -0.8056, -1.116, -1.202, -1.116, -1.202, -1.491, 0.897, -1.491, 0.897, -1.116, 0.7798, -1.116, 0.7798, -1.491, 0.7798, -1.491, 0.7798, -1.116, 0.3835, -1.116, 0.3835, -1.491, 0.3835, -1.491, 0.3835, -1.116, -0.0129, -1.116, -0.0129, -1.491, -0.0129, -1.491, -0.0129, -1.116, -0.4093, -1.116, -0.4093, -1.491, -0.4093, -1.491, -0.4093, -1.116, -0.8056, -1.116, -0.8056, -1.491, 11.37, -0.74, 11.37, -1.116, 11.77, -1.116, 11.77, -0.74, 11.77, -0.74, 11.77, -1.116, 12.16, -1.116, 12.16, -0.74, 12.16, -0.74, 12.16, -1.116, 12.56, -1.116, 12.56, -0.74, -11.56, -0.74, -11.56, -1.116, -11.16, -1.116, -11.16, -0.74, -0.3788, 1.774, -0.09955, 1.774, -0.09955, 2.055, -0.3788, 2.055, -0.09955, 1.774, 0.1797, 1.774, 0.1797, 2.055, -0.09955, 2.055, 0.1797, 1.774, 0.4589, 1.774, 0.4589, 2.055, 0.1797, 2.055, 0.4589, 1.774, 0.7382, 1.774, 0.7382, 2.055, 0.4589, 2.055, 11.37, -1.116, 11.37, -1.491, 11.77, -1.491, 11.77, -1.116, 11.77, -1.116, 11.77, -1.491, 12.16, -1.491, 12.16, -1.116, 12.16, -1.116, 12.16, -1.491, 12.56, -1.491, 12.56, -1.116, -11.56, -1.116, -11.56, -1.491, -11.16, -1.491, -11.16, -1.116, 1.018, -0.9157, 0.7383, -0.9158, 0.7384, -1.196, 1.018, -1.196, 0.7383, -0.9158, 0.4591, -0.9159, 0.4592, -1.196, 0.7384, -1.196, 0.4591, -0.9159, 0.1799, -0.916, 0.18, -1.196, 0.4592, -1.196, 0.1799, -0.916, -0.09935, -0.9161, -0.09926, -1.196, 0.18, -1.196, -0.3788, 0.3762, -0.09955, 0.3762, -0.09955, 0.653, -0.3788, 0.653, -0.09955, 0.3762, 0.1797, 0.3762, 0.1797, 0.653, -0.09955, 0.653, 0.1797, 0.3762, 0.4589, 0.3762, 0.4589, 0.653, 0.1797, 0.653, 0.4589, 0.3762, 0.7382, 0.3762, 0.7382, 0.653, 0.4589, 0.653, 1.017, 0.4822, 0.7378, 0.4821, 0.7379, 0.2053, 1.017, 0.2054, 0.7378, 0.4821, 0.4586, 0.482, 0.4587, 0.2052, 0.7379, 0.2053, 0.4586, 0.482, 0.1794, 0.4819, 0.1795, 0.2051, 0.4587, 0.2052, 0.1794, 0.4819, -0.09983, 0.4818, -0.09974, 0.205, 0.1795, 0.2051, 0.7798, -1.116, 0.7798, -0.74, 0.3835, -0.74, 0.3835, -1.116, 0.3835, -1.116, 0.3835, -0.74, -0.0129, -0.74, -0.0129, -1.116, -0.0129, -1.116, -0.0129, -0.74, -0.4093, -0.74, -0.4093, -1.116, -0.4093, -1.116, -0.4093, -0.74, -0.8056, -0.74, -0.8056, -1.116, 1.017, -1.115, 0.7382, -1.115, 0.7382, -1.197, 1.017, -1.197, 0.7382, -1.115, 0.4589, -1.115, 0.4589, -1.197, 0.7382, -1.197, 0.4589, -1.115, 0.1797, -1.115, 0.1797, -1.197, 0.4589, -1.197, 0.1797, -1.115, -0.09955, -1.115, -0.09955, -1.197, 0.1797, -1.197, 1.017, 1.973, 1.017, 2.055, 0.7373, 2.055, 0.7373, 1.973, 0.7373, 1.973, 0.7373, 2.055, 0.4581, 2.055, 0.4581, 1.973, 0.4581, 1.973, 0.4581, 2.055, 0.1788, 2.055, 0.1789, 1.973, 0.1789, 1.973, 0.1788, 2.055, -0.1004, 2.055, -0.1003, 1.972, 0.1791, 1.312, -0.1001, 1.312, -0.1, 1.035, 0.1792, 1.036, 0.1792, 1.036, -0.1, 1.035, -0.09993, 0.7586, 0.1793, 0.7587, 0.1793, 0.7587, -0.09993, 0.7586, -0.09983, 0.4818, 0.1794, 0.4819, 0.4583, 1.312, 0.1791, 1.312, 0.1792, 1.036, 0.4584, 1.036, 0.4584, 1.036, 0.1792, 1.036, 0.1793, 0.7587, 0.4585, 0.7588, 0.4585, 0.7588, 0.1793, 0.7587, 0.1794, 0.4819, 0.4586, 0.482, 0.7376, 1.313, 0.4583, 1.312, 0.4584, 1.036, 0.7377, 1.036, 0.7377, 1.036, 0.4584, 1.036, 0.4585, 0.7588, 0.7377, 0.7589, 0.7377, 0.7589, 0.4585, 0.7588, 0.4586, 0.482, 0.7378, 0.4821, 1.017, 1.313, 0.7376, 1.313, 0.7377, 1.036, 1.017, 1.036, 1.017, 1.036, 0.7377, 1.036, 0.7377, 0.7589, 1.017, 0.759, 1.017, 0.759, 0.7377, 0.7589, 0.7378, 0.4821, 1.017, 0.4822, 0.4589, -0.4543, 0.7382, -0.4543, 0.7382, -0.1775, 0.4589, -0.1775, 0.4589, -0.1775, 0.7382, -0.1775, 0.7382, 0.09936, 0.4589, 0.09936, 0.4589, 0.09936, 0.7382, 0.09936, 0.7382, 0.3762, 0.4589, 0.3762, 0.1797, -0.4543, 0.4589, -0.4543, 0.4589, -0.1775, 0.1797, -0.1775, 0.1797, -0.1775, 0.4589, -0.1775, 0.4589, 0.09936, 0.1797, 0.09936, 0.1797, 0.09936, 0.4589, 0.09936, 0.4589, 0.3762, 0.1797, 0.3762, -0.09955, -0.4543, 0.1797, -0.4543, 0.1797, -0.1775, -0.09955, -0.1775, -0.09955, -0.1775, 0.1797, -0.1775, 0.1797, 0.09936, -0.09955, 0.09936, -0.09955, 0.09936, 0.1797, 0.09936, 0.1797, 0.3762, -0.09955, 0.3762, -0.3788, -0.4543, -0.09955, -0.4543, -0.09955, -0.1775, -0.3788, -0.1775, -0.3788, -0.1775, -0.09955, -0.1775, -0.09955, 0.09936, -0.3788, 0.09936, -0.3788, 0.09936, -0.09955, 0.09936, -0.09955, 0.3762, -0.3788, 0.3762, 2.925, -0.74, 2.925, -1.116, 3.318, -1.116, 3.318, -0.74, 3.318, -0.74, 3.318, -1.116, 3.71, -1.116, 3.71, -0.74, 3.71, -0.74, 3.71, -1.116, 4.103, -1.116, 4.103, -0.74, -3.616, -1.491, -3.616, -1.116, -4.009, -1.116, -4.009, -1.491, -4.009, -1.491, -4.009, -1.116, -4.402, -1.116, -4.402, -1.491, -4.402, -1.491, -4.402, -1.116, -4.795, -1.116, -4.795, -1.491, -1.098, 0.2047, -1.098, 0.4815, -1.337, 0.4814, -1.337, 0.2046, -1.098, 0.4815, -1.098, 0.7583, -1.337, 0.7582, -1.337, 0.4814, -1.098, 0.7583, -1.098, 1.035, -1.337, 1.035, -1.337, 0.7582, -3.616, -1.116, -3.616, -0.74, -4.009, -0.74, -4.009, -1.116, -4.009, -1.116, -4.009, -0.74, -4.402, -0.74, -4.402, -1.116, -4.402, -1.116, -4.402, -0.74, -4.795, -0.74, -4.795, -1.116, 1.53, 0.653, 1.53, 0.3762, 1.786, 0.3762, 1.786, 0.653, 1.53, 0.3762, 1.53, 0.09936, 1.786, 0.09936, 1.786, 0.3762, 1.53, 0.09936, 1.53, -0.1775, 1.786, -0.1775, 1.786, 0.09936, 2.925, -1.116, 2.925, -1.491, 3.318, -1.491, 3.318, -1.116, 3.318, -1.116, 3.318, -1.491, 3.71, -1.491, 3.71, -1.116, 3.71, -1.116, 3.71, -1.491, 4.103, -1.491, 4.103, -1.116, -1.097, -0.4543, -1.097, -0.1775, -1.337, -0.1775, -1.337, -0.4543, -1.097, -0.1775, -1.097, 0.09936, -1.337, 0.09936, -1.337, -0.1775, -1.097, 0.09936, -1.097, 0.3762, -1.337, 0.3762, -1.337, 0.09936, 0.7382, -0.4543, 1.017, -0.4543, 1.017, -0.1775, 0.7382, -0.1775, 0.7382, -0.1775, 1.017, -0.1775, 1.017, 0.09936, 0.7382, 0.09936, 0.7382, 0.09936, 1.017, 0.09936, 1.017, 0.3762, 0.7382, 0.3762, 1.529, 1.313, 1.529, 1.036, 1.785, 1.036, 1.785, 1.313, 1.529, 1.036, 1.529, 0.7592, 1.785, 0.7593, 1.785, 1.036, 1.529, 0.7592, 1.529, 0.4824, 1.785, 0.4825, 1.785, 0.7593, -0.1001, 1.312, -0.3793, 1.312, -0.3792, 1.035, -0.1, 1.035, -0.1, 1.035, -0.3792, 1.035, -0.3792, 0.7585, -0.09993, 0.7586, -0.09993, 0.7586, -0.3792, 0.7585, -0.3791, 0.4817, -0.09983, 0.4818, 0.1791, 1.312, 0.179, 1.56, -0.1002, 1.56, -0.1001, 1.312, 0.179, 1.56, 0.1789, 1.807, -0.1003, 1.807, -0.1002, 1.56, 0.4583, 1.312, 0.4582, 1.56, 0.179, 1.56, 0.1791, 1.312, 0.4582, 1.56, 0.4582, 1.808, 0.1789, 1.807, 0.179, 1.56, 0.7376, 1.313, 0.7375, 1.56, 0.4582, 1.56, 0.4583, 1.312, 0.7375, 1.56, 0.7374, 1.808, 0.4582, 1.808, 0.4582, 1.56, 1.017, 1.313, 1.017, 1.56, 0.7375, 1.56, 0.7376, 1.313, 1.017, 1.56, 1.017, 1.808, 0.7374, 1.808, 0.7375, 1.56, 0.1797, -0.4543, -0.09955, -0.4543, -0.09955, -0.7019, 0.1797, -0.7019, 0.1797, -0.7019, -0.09955, -0.7019, -0.09955, -0.9495, 0.1797, -0.9495, 0.4589, -0.4543, 0.1797, -0.4543, 0.1797, -0.7019, 0.4589, -0.7019, 0.4589, -0.7019, 0.1797, -0.7019, 0.1797, -0.9495, 0.4589, -0.9495, 0.7382, -0.4543, 0.4589, -0.4543, 0.4589, -0.7019, 0.7382, -0.7019, 0.7382, -0.7019, 0.4589, -0.7019, 0.4589, -0.9495, 0.7382, -0.9495, 1.017, -0.4543, 0.7382, -0.4543, 0.7382, -0.7019, 1.017, -0.7019, 1.017, -0.7019, 0.7382, -0.7019, 0.7382, -0.9495, 1.017, -0.9495, 1.834, -1.491, 1.834, -1.116, 1.483, -1.116, 1.483, -1.491, 1.483, -1.491, 1.483, -1.116, 1.131, -1.116, 1.131, -1.491, -1.436, -1.491, -1.436, -1.116, -1.553, -1.116, -1.553, -1.491, -1.553, -1.491, -1.553, -1.116, -1.905, -1.116, -1.905, -1.491, -1.436, -1.116, -1.436, -0.74, -1.553, -0.74, -1.553, -1.116, -1.553, -1.116, -1.553, -0.74, -1.905, -0.74, -1.905, -1.116, 1.834, -1.116, 1.834, -0.74, 1.483, -0.74, 1.483, -1.116, 1.483, -1.116, 1.483, -0.74, 1.131, -0.74, 1.131, -1.116, -0.09955, -0.4543, -0.3788, -0.4543, -0.3788, -0.7019, -0.09955, -0.7019, -0.09955, -0.7019, -0.3788, -0.7019, -0.3788, -0.9495, -0.09955, -0.9495, -0.1001, 1.312, -0.1002, 1.56, -0.3794, 1.56, -0.3793, 1.312, -0.1002, 1.56, -0.1003, 1.807, -0.3795, 1.807, -0.3794, 1.56, 0.1795, 0.2051, -0.09974, 0.205, -0.09964, -0.07523, 0.1796, -0.07514, 0.1796, -0.07514, -0.09964, -0.07523, -0.09955, -0.3555, 0.1797, -0.3554, 0.1797, -0.3554, -0.09955, -0.3555, -0.09945, -0.6358, 0.1798, -0.6357, 0.1798, -0.6357, -0.09945, -0.6358, -0.09935, -0.9161, 0.1799, -0.916, 0.4587, 0.2052, 0.1795, 0.2051, 0.1796, -0.07514, 0.4588, -0.07504, 0.4588, -0.07504, 0.1796, -0.07514, 0.1797, -0.3554, 0.4589, -0.3553, 0.4589, -0.3553, 0.1797, -0.3554, 0.1798, -0.6357, 0.459, -0.6356, 0.459, -0.6356, 0.1798, -0.6357, 0.1799, -0.916, 0.4591, -0.9159, 0.7379, 0.2053, 0.4587, 0.2052, 0.4588, -0.07504, 0.738, -0.07495, 0.738, -0.07495, 0.4588, -0.07504, 0.4589, -0.3553, 0.7381, -0.3552, 0.7381, -0.3552, 0.4589, -0.3553, 0.459, -0.6356, 0.7382, -0.6355, 0.7382, -0.6355, 0.459, -0.6356, 0.4591, -0.9159, 0.7383, -0.9158, 1.017, 0.2054, 0.7379, 0.2053, 0.738, -0.07495, 1.017, -0.07485, 1.017, -0.07485, 0.738, -0.07495, 0.7381, -0.3552, 1.017, -0.3551, 1.017, -0.3551, 0.7381, -0.3552, 0.7382, -0.6355, 1.017, -0.6354, 1.017, -0.6354, 0.7382, -0.6355, 0.7383, -0.9158, 1.018, -0.9157, 0.4589, 0.653, 0.7382, 0.653, 0.7382, 0.9333, 0.4589, 0.9333, 0.4589, 0.9333, 0.7382, 0.9333, 0.7382, 1.214, 0.4589, 1.214, 0.4589, 1.214, 0.7382, 1.214, 0.7382, 1.494, 0.4589, 1.494, 0.4589, 1.494, 0.7382, 1.494, 0.7382, 1.774, 0.4589, 1.774, 0.1797, 0.653, 0.4589, 0.653, 0.4589, 0.9333, 0.1797, 0.9333, 0.1797, 0.9333, 0.4589, 0.9333, 0.4589, 1.214, 0.1797, 1.214, 0.1797, 1.214, 0.4589, 1.214, 0.4589, 1.494, 0.1797, 1.494, 0.1797, 1.494, 0.4589, 1.494, 0.4589, 1.774, 0.1797, 1.774, -0.09955, 0.653, 0.1797, 0.653, 0.1797, 0.9333, -0.09955, 0.9333, -0.09955, 0.9333, 0.1797, 0.9333, 0.1797, 1.214, -0.09955, 1.214, -0.09955, 1.214, 0.1797, 1.214, 0.1797, 1.494, -0.09955, 1.494, -0.09955, 1.494, 0.1797, 1.494, 0.1797, 1.774, -0.09955, 1.774, -0.3788, 0.653, -0.09955, 0.653, -0.09955, 0.9333, -0.3788, 0.9333, -0.3788, 0.9333, -0.09955, 0.9333, -0.09955, 1.214, -0.3788, 1.214, -0.3788, 1.214, -0.09955, 1.214, -0.09955, 1.494, -0.3788, 1.494, -0.3788, 1.494, -0.09955, 1.494, -0.09955, 1.774, -0.3788, 1.774, 6.394, -0.74, 6.394, -1.116, 6.792, -1.116, 6.792, -0.74, 6.792, -0.74, 6.792, -1.116, 7.19, -1.116, 7.19, -0.74, 7.19, -0.74, 7.19, -1.116, 7.588, -1.116, 7.588, -0.74, 7.588, -0.74, 7.588, -1.116, 7.985, -1.116, 7.985, -0.74, -6.303, -1.491, -6.303, -1.116, -6.701, -1.116, -6.701, -1.491, -6.701, -1.491, -6.701, -1.116, -7.099, -1.116, -7.099, -1.491, -7.099, -1.491, -7.099, -1.116, -7.497, -1.116, -7.497, -1.491, -7.497, -1.491, -7.497, -1.116, -7.895, -1.116, -7.895, -1.491, -1.861, 0.653, -1.861, 0.9333, -2.123, 0.9333, -2.123, 0.653, -1.861, 0.9333, -1.861, 1.214, -2.123, 1.214, -2.123, 0.9333, -1.861, 1.214, -1.861, 1.494, -2.123, 1.494, -2.123, 1.214, -1.861, 1.494, -1.861, 1.774, -2.123, 1.774, -2.123, 1.494, -1.86, -1.197, -1.86, -0.9167, -2.122, -0.9168, -2.122, -1.197, -1.86, -0.9167, -1.861, -0.6364, -2.122, -0.6365, -2.122, -0.9168, -1.861, -0.6364, -1.861, -0.3561, -2.123, -0.3562, -2.122, -0.6365, -1.861, -0.3561, -1.861, -0.07584, -2.123, -0.07593, -2.123, -0.3562, -6.303, -1.116, -6.303, -0.74, -6.701, -0.74, -6.701, -1.116, -6.701, -1.116, -6.701, -0.74, -7.099, -0.74, -7.099, -1.116, -7.099, -1.116, -7.099, -0.74, -7.497, -0.74, -7.497, -1.116, -7.497, -1.116, -7.497, -0.74, -7.895, -0.74, -7.895, -1.116, 3.067, 2.055, 3.067, 1.774, 3.123, 1.774, 3.123, 2.055, 3.067, 1.774, 3.067, 1.494, 3.123, 1.494, 3.123, 1.774, 3.067, 1.494, 3.067, 1.214, 3.123, 1.214, 3.123, 1.494, 3.067, 1.214, 3.067, 0.9333, 3.123, 0.9333, 3.123, 1.214, 3.067, 0.2061, 3.067, -0.07414, 3.122, -0.07412, 3.122, 0.2062, 3.067, -0.07414, 3.067, -0.3544, 3.122, -0.3544, 3.122, -0.07412, 3.067, -0.3544, 3.067, -0.6347, 3.123, -0.6347, 3.122, -0.3544, 3.067, -0.6347, 3.067, -0.915, 3.123, -0.915, 3.123, -0.6347, 6.394, -1.116, 6.394, -1.491, 6.792, -1.491, 6.792, -1.116, 6.792, -1.116, 6.792, -1.491, 7.19, -1.491, 7.19, -1.116, 7.19, -1.116, 7.19, -1.491, 7.588, -1.491, 7.588, -1.116, 7.588, -1.116, 7.588, -1.491, 7.985, -1.491, 7.985, -1.116, 1.53, 0.653, 1.786, 0.653, 1.786, 0.9333, 1.53, 0.9333, 1.53, 0.9333, 1.786, 0.9333, 1.786, 1.214, 1.53, 1.214, 1.53, 1.214, 1.786, 1.214, 1.786, 1.494, 1.53, 1.494, 1.53, 1.494, 1.786, 1.494, 1.786, 1.774, 1.53, 1.774, 1.273, 0.2055, 1.017, 0.2054, 1.017, -0.07485, 1.273, -0.07476, 1.273, -0.07476, 1.017, -0.07485, 1.017, -0.3551, 1.273, -0.355, 1.273, -0.355, 1.017, -0.3551, 1.017, -0.6354, 1.274, -0.6353, 1.274, -0.6353, 1.017, -0.6354, 1.018, -0.9157, 1.274, -0.9156, -1.098, 0.2047, -1.337, 0.2046, -1.337, -0.07566, -1.097, -0.07558, -1.097, -0.07558, -1.337, -0.07566, -1.337, -0.3559, -1.097, -0.3559, -1.097, -0.3559, -1.337, -0.3559, -1.337, -0.6362, -1.097, -0.6361, -1.097, -0.6361, -1.337, -0.6362, -1.337, -0.9165, -1.097, -0.9164, 0.7382, 0.653, 1.017, 0.653, 1.017, 0.9333, 0.7382, 0.9333, 0.7382, 0.9333, 1.017, 0.9333, 1.017, 1.214, 0.7382, 1.214, 0.7382, 1.214, 1.017, 1.214, 1.017, 1.494, 0.7382, 1.494, 0.7382, 1.494, 1.017, 1.494, 1.017, 1.774, 0.7382, 1.774, -0.09974, 0.205, -0.379, 0.2049, -0.3789, -0.07533, -0.09964, -0.07523, -0.09964, -0.07523, -0.3789, -0.07533, -0.3788, -0.3556, -0.09955, -0.3555, -0.09955, -0.3555, -0.3788, -0.3556, -0.3787, -0.6359, -0.09945, -0.6358, -0.09945, -0.6358, -0.3787, -0.6359, -0.3786, -0.9162, -0.09935, -0.9161, -0.6183, 0.653, -0.3788, 0.653, -0.3788, 0.9333, -0.6183, 0.9333, -0.6183, 0.9333, -0.3788, 0.9333, -0.3788, 1.214, -0.6183, 1.214, -0.6183, 1.214, -0.3788, 1.214, -0.3788, 1.494, -0.6183, 1.494, -0.6183, 1.494, -0.3788, 1.494, -0.3788, 1.774, -0.6183, 1.774, 1.786, -0.6351, 1.53, -0.6352, 1.53, -0.9155, 1.786, -0.9154, 1.53, -0.6352, 1.274, -0.6353, 1.274, -0.9156, 1.53, -0.9155, 1.786, -0.3549, 1.53, -0.355, 1.53, -0.6352, 1.786, -0.6351, 1.53, -0.355, 1.273, -0.355, 1.274, -0.6353, 1.53, -0.6352, 1.786, -0.07458, 1.529, -0.07467, 1.53, -0.355, 1.786, -0.3549, 1.529, -0.07467, 1.273, -0.07476, 1.273, -0.355, 1.53, -0.355, 1.785, 0.2057, 1.529, 0.2056, 1.529, -0.07467, 1.786, -0.07458, 1.529, 0.2056, 1.273, 0.2055, 1.273, -0.07476, 1.529, -0.07467, 1.017, 1.494, 1.274, 1.494, 1.274, 1.774, 1.017, 1.774, 1.274, 1.494, 1.53, 1.494, 1.53, 1.774, 1.274, 1.774, 1.017, 1.214, 1.274, 1.214, 1.274, 1.494, 1.017, 1.494, 1.274, 1.214, 1.53, 1.214, 1.53, 1.494, 1.274, 1.494, 1.017, 0.9333, 1.274, 0.9333, 1.274, 1.214, 1.017, 1.214, 1.274, 0.9333, 1.53, 0.9333, 1.53, 1.214, 1.274, 1.214, 1.017, 0.653, 1.274, 0.653, 1.274, 0.9333, 1.017, 0.9333, 1.274, 0.653, 1.53, 0.653, 1.53, 0.9333, 1.274, 0.9333, 1.017, 0.759, 1.017, 0.4822, 1.273, 0.4823, 1.273, 0.7591, 1.273, 0.7591, 1.273, 0.4823, 1.529, 0.4824, 1.529, 0.7592, 1.017, 1.036, 1.017, 0.759, 1.273, 0.7591, 1.273, 1.036, 1.273, 1.036, 1.273, 0.7591, 1.529, 0.7592, 1.529, 1.036, 1.017, 1.313, 1.017, 1.036, 1.273, 1.036, 1.273, 1.313, 1.273, 1.313, 1.273, 1.036, 1.529, 1.036, 1.529, 1.313, 1.017, 0.09936, 1.017, -0.1775, 1.274, -0.1775, 1.274, 0.09936, 1.274, 0.09936, 1.274, -0.1775, 1.53, -0.1775, 1.53, 0.09936, 1.017, 0.3762, 1.017, 0.09936, 1.274, 0.09936, 1.274, 0.3762, 1.274, 0.3762, 1.274, 0.09936, 1.53, 0.09936, 1.53, 0.3762, 1.017, 0.653, 1.017, 0.3762, 1.274, 0.3762, 1.274, 0.653, 1.274, 0.653, 1.274, 0.3762, 1.53, 0.3762, 1.53, 0.653, 1.834, -0.74, 1.834, -1.116, 2.198, -1.116, 2.198, -0.74, 2.198, -0.74, 2.198, -1.116, 2.561, -1.116, 2.561, -0.74, 11.37, -1.491, 11.37, -1.116, 11.01, -1.116, 11.01, -1.491, 11.01, -1.491, 11.01, -1.116, 10.64, -1.116, 10.64, -1.491, 1.017, 1.774, 1.274, 1.774, 1.274, 2.055, 1.017, 2.055, 1.274, 1.774, 1.53, 1.774, 1.53, 2.055, 1.274, 2.055, 1.786, -0.9154, 1.53, -0.9155, 1.53, -1.196, 1.786, -1.196, 1.53, -0.9155, 1.274, -0.9156, 1.274, -1.196, 1.53, -1.196, 11.37, -1.116, 11.37, -0.74, 11.01, -0.74, 11.01, -1.116, 11.01, -1.116, 11.01, -0.74, 10.64, -0.74, 10.64, -1.116, 1.017, -0.1775, 1.017, -0.4543, 1.274, -0.4543, 1.274, -0.1775, 1.274, -0.1775, 1.274, -0.4543, 1.53, -0.4543, 1.53, -0.1775, 1.834, -1.116, 1.834, -1.491, 2.198, -1.491, 2.198, -1.116, 2.198, -1.116, 2.198, -1.491, 2.561, -1.491, 2.561, -1.116, 1.017, 0.4822, 1.017, 0.2054, 1.273, 0.2055, 1.273, 0.4823, 1.273, 0.4823, 1.273, 0.2055, 1.529, 0.2056, 1.529, 0.4824, -1.337, 1.494, -1.097, 1.494, -1.097, 1.774, -1.337, 1.774, -1.097, 1.494, -0.8579, 1.494, -0.8579, 1.774, -1.097, 1.774, -0.8579, 1.494, -0.6183, 1.494, -0.6183, 1.774, -0.8579, 1.774, -1.337, 1.214, -1.097, 1.214, -1.097, 1.494, -1.337, 1.494, -1.097, 1.214, -0.8579, 1.214, -0.8579, 1.494, -1.097, 1.494, -0.8579, 1.214, -0.6183, 1.214, -0.6183, 1.494, -0.8579, 1.494, -1.337, 0.9333, -1.097, 0.9333, -1.097, 1.214, -1.337, 1.214, -1.097, 0.9333, -0.8579, 0.9333, -0.8579, 1.214, -1.097, 1.214, -0.8579, 0.9333, -0.6183, 0.9333, -0.6183, 1.214, -0.8579, 1.214, -1.337, 0.653, -1.097, 0.653, -1.097, 0.9333, -1.337, 0.9333, -1.097, 0.653, -0.8579, 0.653, -0.8579, 0.9333, -1.097, 0.9333, -0.8579, 0.653, -0.6183, 0.653, -0.6183, 0.9333, -0.8579, 0.9333, -0.3787, -0.6359, -0.6182, -0.636, -0.6181, -0.9162, -0.3786, -0.9162, -0.6182, -0.636, -0.8577, -0.6361, -0.8576, -0.9163, -0.6181, -0.9162, -0.8577, -0.6361, -1.097, -0.6361, -1.097, -0.9164, -0.8576, -0.9163, -0.3788, -0.3556, -0.6183, -0.3557, -0.6182, -0.636, -0.3787, -0.6359, -0.6183, -0.3557, -0.8578, -0.3558, -0.8577, -0.6361, -0.6182, -0.636, -0.8578, -0.3558, -1.097, -0.3559, -1.097, -0.6361, -0.8577, -0.6361, -0.3789, -0.07533, -0.6184, -0.07541, -0.6183, -0.3557, -0.3788, -0.3556, -0.6184, -0.07541, -0.8579, -0.07549, -0.8578, -0.3558, -0.6183, -0.3557, -0.8579, -0.07549, -1.097, -0.07558, -1.097, -0.3559, -0.8578, -0.3558, -0.379, 0.2049, -0.6185, 0.2049, -0.6184, -0.07541, -0.3789, -0.07533, -0.6185, 0.2049, -0.858, 0.2048, -0.8579, -0.07549, -0.6184, -0.07541, -0.858, 0.2048, -1.098, 0.2047, -1.097, -0.07558, -0.8579, -0.07549, -0.3788, 0.09936, -0.3788, 0.3762, -0.6183, 0.3762, -0.6183, 0.09936, -0.6183, 0.09936, -0.6183, 0.3762, -0.8579, 0.3762, -0.8579, 0.09936, -0.8579, 0.09936, -0.8579, 0.3762, -1.097, 0.3762, -1.097, 0.09936, -0.3788, -0.1775, -0.3788, 0.09936, -0.6183, 0.09936, -0.6183, -0.1775, -0.6183, -0.1775, -0.6183, 0.09936, -0.8579, 0.09936, -0.8579, -0.1775, -0.8579, -0.1775, -0.8579, 0.09936, -1.097, 0.09936, -1.097, -0.1775, -0.3788, -0.4543, -0.3788, -0.1775, -0.6183, -0.1775, -0.6183, -0.4543, -0.6183, -0.4543, -0.6183, -0.1775, -0.8579, -0.1775, -0.8579, -0.4543, -0.8579, -0.4543, -0.8579, -0.1775, -1.097, -0.1775, -1.097, -0.4543, -0.3792, 0.7585, -0.3792, 1.035, -0.6188, 1.035, -0.6187, 0.7585, -0.6187, 0.7585, -0.6188, 1.035, -0.8583, 1.035, -0.8582, 0.7584, -0.8582, 0.7584, -0.8583, 1.035, -1.098, 1.035, -1.098, 0.7583, -0.3791, 0.4817, -0.3792, 0.7585, -0.6187, 0.7585, -0.6186, 0.4817, -0.6186, 0.4817, -0.6187, 0.7585, -0.8582, 0.7584, -0.8581, 0.4816, -0.8581, 0.4816, -0.8582, 0.7584, -1.098, 0.7583, -1.098, 0.4815, -0.379, 0.2049, -0.3791, 0.4817, -0.6186, 0.4817, -0.6185, 0.2049, -0.6185, 0.2049, -0.6186, 0.4817, -0.8581, 0.4816, -0.858, 0.2048, -0.858, 0.2048, -0.8581, 0.4816, -1.098, 0.4815, -1.098, 0.2047, -2.256, -1.491, -2.256, -1.116, -2.596, -1.116, -2.596, -1.491, -2.596, -1.491, -2.596, -1.116, -2.936, -1.116, -2.936, -1.491, -2.936, -1.491, -2.936, -1.116, -3.276, -1.116, -3.276, -1.491, -10.77, -0.74, -10.77, -1.116, -10.43, -1.116, -10.43, -0.74, -10.43, -0.74, -10.43, -1.116, -10.09, -1.116, -10.09, -0.74, -10.09, -0.74, -10.09, -1.116, -9.748, -1.116, -9.748, -0.74, -0.3786, -0.9162, -0.6181, -0.9162, -0.618, -1.197, -0.3785, -1.196, -0.6181, -0.9162, -0.8576, -0.9163, -0.8575, -1.197, -0.618, -1.197, -0.8576, -0.9163, -1.097, -0.9164, -1.097, -1.197, -0.8575, -1.197, -10.77, -1.116, -10.77, -1.491, -10.43, -1.491, -10.43, -1.116, -10.43, -1.116, -10.43, -1.491, -10.09, -1.491, -10.09, -1.116, -10.09, -1.116, -10.09, -1.491, -9.748, -1.491, -9.748, -1.116, -0.3792, 1.035, -0.3793, 1.312, -0.6189, 1.312, -0.6188, 1.035, -0.6188, 1.035, -0.6189, 1.312, -0.8584, 1.312, -0.8583, 1.035, -0.8583, 1.035, -0.8584, 1.312, -1.098, 1.312, -1.098, 1.035, -2.256, -1.116, -2.256, -0.74, -2.596, -0.74, -2.596, -1.116, -2.596, -1.116, -2.596, -0.74, -2.936, -0.74, -2.936, -1.116, -2.936, -1.116, -2.936, -0.74, -3.276, -0.74, -3.276, -1.116, -1.337, 1.774, -1.097, 1.774, -1.097, 2.055, -1.337, 2.055, -1.097, 1.774, -0.8579, 1.774, -0.8579, 2.055, -1.097, 2.055, -0.8579, 1.774, -0.6183, 1.774, -0.6183, 2.055, -0.8579, 2.055, -0.3788, 0.3762, -0.3788, 0.653, -0.6183, 0.653, -0.6183, 0.3762, -0.6183, 0.3762, -0.6183, 0.653, -0.8579, 0.653, -0.8579, 0.3762, -0.8579, 0.3762, -0.8579, 0.653, -1.097, 0.653, -1.097, 0.3762, -1.337, -0.3559, -1.337, -0.07566, -1.599, -0.07575, -1.599, -0.356, -1.599, -0.356, -1.599, -0.07575, -1.861, -0.07584, -1.861, -0.3561, -1.337, -0.6362, -1.337, -0.3559, -1.599, -0.356, -1.599, -0.6363, -1.599, -0.6363, -1.599, -0.356, -1.861, -0.3561, -1.861, -0.6364, -1.337, -0.9165, -1.337, -0.6362, -1.599, -0.6363, -1.599, -0.9166, -1.599, -0.9166, -1.599, -0.6363, -1.861, -0.6364, -1.86, -0.9167, -1.337, -1.197, -1.337, -0.9165, -1.599, -0.9166, -1.598, -1.197, -1.598, -1.197, -1.599, -0.9166, -1.86, -0.9167, -1.86, -1.197, -1.337, 1.494, -1.337, 1.774, -1.599, 1.774, -1.599, 1.494, -1.599, 1.494, -1.599, 1.774, -1.861, 1.774, -1.861, 1.494, -1.337, 1.214, -1.337, 1.494, -1.599, 1.494, -1.599, 1.214, -1.599, 1.214, -1.599, 1.494, -1.861, 1.494, -1.861, 1.214, -1.337, 0.9333, -1.337, 1.214, -1.599, 1.214, -1.599, 0.9333, -1.599, 0.9333, -1.599, 1.214, -1.861, 1.214, -1.861, 0.9333, -1.337, 0.653, -1.337, 0.9333, -1.599, 0.9333, -1.599, 0.653, -1.599, 0.653, -1.599, 0.9333, -1.861, 0.9333, -1.861, 0.653, -9.408, -0.74, -9.408, -1.116, -9.036, -1.116, -9.036, -0.74, -9.036, -0.74, -9.036, -1.116, -8.664, -1.116, -8.664, -0.74, -5.188, -1.491, -5.188, -1.116, -5.56, -1.116, -5.56, -1.491, -5.56, -1.491, -5.56, -1.116, -5.931, -1.116, -5.931, -1.491, -1.337, 1.774, -1.337, 2.055, -1.599, 2.055, -1.599, 1.774, -1.599, 1.774, -1.599, 2.055, -1.861, 2.055, -1.861, 1.774, -1.337, -0.07566, -1.337, 0.2046, -1.599, 0.2045, -1.599, -0.07575, -1.599, -0.07575, -1.599, 0.2045, -1.861, 0.2044, -1.861, -0.07584, -5.188, -1.116, -5.188, -0.74, -5.56, -0.74, -5.56, -1.116, -5.56, -1.116, -5.56, -0.74, -5.931, -0.74, -5.931, -1.116, -9.408, -1.116, -9.408, -1.491, -9.036, -1.491, -9.036, -1.116, -9.036, -1.116, -9.036, -1.491, -8.664, -1.491, -8.664, -1.116, 1.786, -0.6351, 1.786, -0.9154, 2.12, -0.9153, 2.12, -0.635, 2.12, -0.635, 2.12, -0.9153, 2.454, -0.9152, 2.454, -0.6349, 2.454, -0.6349, 2.454, -0.9152, 2.788, -0.9151, 2.788, -0.6348, 1.786, -0.3549, 1.786, -0.6351, 2.12, -0.635, 2.12, -0.3547, 2.12, -0.3547, 2.12, -0.635, 2.454, -0.6349, 2.454, -0.3546, 2.454, -0.3546, 2.454, -0.6349, 2.788, -0.6348, 2.788, -0.3545, 1.786, -0.07458, 1.786, -0.3549, 2.12, -0.3547, 2.12, -0.07447, 2.12, -0.07447, 2.12, -0.3547, 2.454, -0.3546, 2.454, -0.07435, 2.454, -0.07435, 2.454, -0.3546, 2.788, -0.3545, 2.788, -0.07424, 1.785, 0.2057, 1.786, -0.07458, 2.12, -0.07447, 2.12, 0.2058, 2.12, 0.2058, 2.12, -0.07447, 2.454, -0.07435, 2.454, 0.2059, 2.454, 0.2059, 2.454, -0.07435, 2.788, -0.07424, 2.788, 0.206, 1.786, 1.214, 1.786, 0.9333, 2.12, 0.9333, 2.12, 1.214, 2.12, 1.214, 2.12, 0.9333, 2.454, 0.9333, 2.454, 1.214, 2.454, 1.214, 2.454, 0.9333, 2.789, 0.9333, 2.789, 1.214, 1.786, 1.494, 1.786, 1.214, 2.12, 1.214, 2.12, 1.494, 2.12, 1.494, 2.12, 1.214, 2.454, 1.214, 2.454, 1.494, 2.454, 1.494, 2.454, 1.214, 2.789, 1.214, 2.789, 1.494, 1.786, 1.774, 1.786, 1.494, 2.12, 1.494, 2.12, 1.774, 2.12, 1.774, 2.12, 1.494, 2.454, 1.494, 2.454, 1.774, 2.454, 1.774, 2.454, 1.494, 2.789, 1.494, 2.789, 1.774, 1.786, 2.055, 1.786, 1.774, 2.12, 1.774, 2.12, 2.055, 2.12, 2.055, 2.12, 1.774, 2.454, 1.774, 2.454, 2.055, 2.454, 2.055, 2.454, 1.774, 2.789, 1.774, 2.789, 2.055, 4.496, -0.74, 4.496, -1.116, 4.971, -1.116, 4.971, -0.74, 4.971, -0.74, 4.971, -1.116, 5.445, -1.116, 5.445, -0.74, 5.445, -0.74, 5.445, -1.116, 5.92, -1.116, 5.92, -0.74, 10.28, -1.491, 10.28, -1.116, 9.806, -1.116, 9.806, -1.491, 9.806, -1.491, 9.806, -1.116, 9.332, -1.116, 9.332, -1.491, 9.332, -1.491, 9.332, -1.116, 8.858, -1.116, 8.858, -1.491, 1.786, 0.9333, 1.786, 0.653, 2.12, 0.653, 2.12, 0.9333, 2.12, 0.9333, 2.12, 0.653, 2.454, 0.653, 2.454, 0.9333, 2.454, 0.9333, 2.454, 0.653, 2.789, 0.653, 2.789, 0.9333, 10.28, -1.116, 10.28, -0.74, 9.806, -0.74, 9.806, -1.116, 9.806, -1.116, 9.806, -0.74, 9.332, -0.74, 9.332, -1.116, 9.332, -1.116, 9.332, -0.74, 8.858, -0.74, 8.858, -1.116, 1.786, -0.9154, 1.786, -1.196, 2.12, -1.196, 2.12, -0.9153, 2.12, -0.9153, 2.12, -1.196, 2.454, -1.195, 2.454, -0.9152, 2.454, -0.9152, 2.454, -1.195, 2.789, -1.195, 2.788, -0.9151, 4.496, -1.116, 4.496, -1.491, 4.971, -1.491, 4.971, -1.116, 4.971, -1.116, 4.971, -1.491, 5.445, -1.491, 5.445, -1.116, 5.445, -1.116, 5.445, -1.491, 5.92, -1.491, 5.92, -1.116, 2.788, -0.6348, 2.788, -0.9151, 2.844, -0.9151, 2.844, -0.6348, 2.844, -0.6348, 2.844, -0.9151, 2.9, -0.915, 2.9, -0.6348, 2.9, -0.6348, 2.9, -0.915, 2.956, -0.915, 2.955, -0.6347, 2.955, -0.6347, 2.956, -0.915, 3.011, -0.915, 3.011, -0.6347, 3.011, -0.6347, 3.011, -0.915, 3.067, -0.915, 3.067, -0.6347, 2.788, -0.3545, 2.788, -0.6348, 2.844, -0.6348, 2.844, -0.3545, 2.844, -0.3545, 2.844, -0.6348, 2.9, -0.6348, 2.9, -0.3545, 2.9, -0.3545, 2.9, -0.6348, 2.955, -0.6347, 2.955, -0.3545, 2.955, -0.3545, 2.955, -0.6347, 3.011, -0.6347, 3.011, -0.3544, 3.011, -0.3544, 3.011, -0.6347, 3.067, -0.6347, 3.067, -0.3544, 2.788, -0.07424, 2.788, -0.3545, 2.844, -0.3545, 2.844, -0.07422, 2.844, -0.07422, 2.844, -0.3545, 2.9, -0.3545, 2.9, -0.0742, 2.9, -0.0742, 2.9, -0.3545, 2.955, -0.3545, 2.955, -0.07418, 2.955, -0.07418, 2.955, -0.3545, 3.011, -0.3544, 3.011, -0.07416, 3.011, -0.07416, 3.011, -0.3544, 3.067, -0.3544, 3.067, -0.07414, 2.788, 0.206, 2.788, -0.07424, 2.844, -0.07422, 2.844, 0.2061, 2.844, 0.2061, 2.844, -0.07422, 2.9, -0.0742, 2.899, 0.2061, 2.899, 0.2061, 2.9, -0.0742, 2.955, -0.07418, 2.955, 0.2061, 2.955, 0.2061, 2.955, -0.07418, 3.011, -0.07416, 3.011, 0.2061, 3.011, 0.2061, 3.011, -0.07416, 3.067, -0.07414, 3.067, 0.2061, 2.789, 1.214, 2.789, 0.9333, 2.844, 0.9333, 2.844, 1.214, 2.844, 1.214, 2.844, 0.9333, 2.9, 0.9333, 2.9, 1.214, 2.9, 1.214, 2.9, 0.9333, 2.956, 0.9333, 2.956, 1.214, 2.956, 1.214, 2.956, 0.9333, 3.011, 0.9333, 3.011, 1.214, 3.011, 1.214, 3.011, 0.9333, 3.067, 0.9333, 3.067, 1.214, 2.789, 1.494, 2.789, 1.214, 2.844, 1.214, 2.844, 1.494, 2.844, 1.494, 2.844, 1.214, 2.9, 1.214, 2.9, 1.494, 2.9, 1.494, 2.9, 1.214, 2.956, 1.214, 2.956, 1.494, 2.956, 1.494, 2.956, 1.214, 3.011, 1.214, 3.011, 1.494, 3.011, 1.494, 3.011, 1.214, 3.067, 1.214, 3.067, 1.494, 2.789, 1.774, 2.789, 1.494, 2.844, 1.494, 2.844, 1.774, 2.844, 1.774, 2.844, 1.494, 2.9, 1.494, 2.9, 1.774, 2.9, 1.774, 2.9, 1.494, 2.956, 1.494, 2.956, 1.774, 2.956, 1.774, 2.956, 1.494, 3.011, 1.494, 3.011, 1.774, 3.011, 1.774, 3.011, 1.494, 3.067, 1.494, 3.067, 1.774, 2.789, 2.055, 2.789, 1.774, 2.844, 1.774, 2.844, 2.055, 2.844, 2.055, 2.844, 1.774, 2.9, 1.774, 2.9, 2.055, 2.9, 2.055, 2.9, 1.774, 2.956, 1.774, 2.956, 2.055, 2.956, 2.055, 2.956, 1.774, 3.011, 1.774, 3.011, 2.055, 3.011, 2.055, 3.011, 1.774, 3.067, 1.774, 3.067, 2.055, 5.92, -0.74, 5.92, -1.116, 5.999, -1.116, 5.999, -0.74, 5.999, -0.74, 5.999, -1.116, 6.078, -1.116, 6.078, -0.74, 6.078, -0.74, 6.078, -1.116, 6.157, -1.116, 6.157, -0.74, 6.157, -0.74, 6.157, -1.116, 6.236, -1.116, 6.236, -0.74, 6.236, -0.74, 6.236, -1.116, 6.315, -1.116, 6.315, -0.74, 8.858, -1.491, 8.858, -1.116, 8.779, -1.116, 8.779, -1.491, 8.779, -1.491, 8.779, -1.116, 8.699, -1.116, 8.699, -1.491, 8.699, -1.491, 8.699, -1.116, 8.62, -1.116, 8.62, -1.491, 8.62, -1.491, 8.62, -1.116, 8.541, -1.116, 8.541, -1.491, 8.541, -1.491, 8.541, -1.116, 8.462, -1.116, 8.462, -1.491, 2.789, 0.9333, 2.789, 0.653, 2.844, 0.653, 2.844, 0.9333, 2.844, 0.9333, 2.844, 0.653, 2.9, 0.653, 2.9, 0.9333, 2.9, 0.9333, 2.9, 0.653, 2.956, 0.653, 2.956, 0.9333, 2.956, 0.9333, 2.956, 0.653, 3.011, 0.653, 3.011, 0.9333, 3.011, 0.9333, 3.011, 0.653, 3.067, 0.653, 3.067, 0.9333, 8.858, -1.116, 8.858, -0.74, 8.779, -0.74, 8.779, -1.116, 8.779, -1.116, 8.779, -0.74, 8.699, -0.74, 8.699, -1.116, 8.699, -1.116, 8.699, -0.74, 8.62, -0.74, 8.62, -1.116, 8.62, -1.116, 8.62, -0.74, 8.541, -0.74, 8.541, -1.116, 8.541, -1.116, 8.541, -0.74, 8.462, -0.74, 8.462, -1.116, 2.788, -0.9151, 2.789, -1.195, 2.844, -1.195, 2.844, -0.9151, 2.844, -0.9151, 2.844, -1.195, 2.9, -1.195, 2.9, -0.915, 2.9, -0.915, 2.9, -1.195, 2.956, -1.195, 2.956, -0.915, 2.956, -0.915, 2.956, -1.195, 3.011, -1.195, 3.011, -0.915, 3.011, -0.915, 3.011, -1.195, 3.067, -1.195, 3.067, -0.915, 5.92, -1.116, 5.92, -1.491, 5.999, -1.491, 5.999, -1.116, 5.999, -1.116, 5.999, -1.491, 6.078, -1.491, 6.078, -1.116, 6.078, -1.116, 6.078, -1.491, 6.157, -1.491, 6.157, -1.116, 6.157, -1.116, 6.157, -1.491, 6.236, -1.491, 6.236, -1.116, 6.236, -1.116, 6.236, -1.491, 6.315, -1.491, 6.315, -1.116, -1.202, -1.116, -1.202, -0.74, -1.319, -0.74, -1.319, -1.116, -1.319, -1.116, -1.319, -0.74, -1.436, -0.74, -1.436, -1.116, -1.202, -1.491, -1.202, -1.116, -1.319, -1.116, -1.319, -1.491, -1.319, -1.491, -1.319, -1.116, -1.436, -1.116, -1.436, -1.491, 0.1789, 1.807, 0.1789, 1.89, -0.1003, 1.89, -0.1003, 1.807, 0.1789, 1.89, 0.1789, 1.973, -0.1003, 1.972, -0.1003, 1.89, 0.4582, 1.808, 0.4581, 1.89, 0.1789, 1.89, 0.1789, 1.807, 0.4581, 1.89, 0.4581, 1.973, 0.1789, 1.973, 0.1789, 1.89, 0.7374, 1.808, 0.7374, 1.89, 0.4581, 1.89, 0.4582, 1.808, 0.7374, 1.89, 0.7373, 1.973, 0.4581, 1.973, 0.4581, 1.89, 1.017, 1.808, 1.017, 1.89, 0.7374, 1.89, 0.7374, 1.808, 1.017, 1.89, 1.017, 1.973, 0.7373, 1.973, 0.7374, 1.89, 0.1797, -0.9495, -0.09955, -0.9495, -0.09955, -1.032, 0.1797, -1.032, 0.1797, -1.032, -0.09955, -1.032, -0.09955, -1.115, 0.1797, -1.115, 0.4589, -0.9495, 0.1797, -0.9495, 0.1797, -1.032, 0.4589, -1.032, 0.4589, -1.032, 0.1797, -1.032, 0.1797, -1.115, 0.4589, -1.115, 0.7382, -0.9495, 0.4589, -0.9495, 0.4589, -1.032, 0.7382, -1.032, 0.7382, -1.032, 0.4589, -1.032, 0.4589, -1.115, 0.7382, -1.115, 1.017, -0.9495, 0.7382, -0.9495, 0.7382, -1.032, 1.017, -1.032, 1.017, -1.032, 0.7382, -1.032, 0.7382, -1.115, 1.017, -1.115, 1.131, -1.491, 1.131, -1.116, 1.014, -1.116, 1.014, -1.491, 1.014, -1.491, 1.014, -1.116, 0.897, -1.116, 0.897, -1.491, 1.131, -1.116, 1.131, -0.74, 1.014, -0.74, 1.014, -1.116, 1.014, -1.116, 1.014, -0.74, 0.897, -0.74, 0.897, -1.116, -0.09955, -0.9495, -0.3788, -0.9495, -0.3788, -1.032, -0.09955, -1.032, -0.09955, -1.032, -0.3788, -1.032, -0.3788, -1.115, -0.09955, -1.115, -0.1003, 1.807, -0.1003, 1.89, -0.3795, 1.89, -0.3795, 1.807, -0.1003, 1.89, -0.1003, 1.972, -0.3796, 1.972, -0.3795, 1.89, 0.0, 0.0, 0.0, 0.0, 0.0, 0.0, 0.0, 0.0, 0.0, 0.0, 0.0, 0.0, 0.0, 0.0, 0.0, 0.0, 0.0, 0.0, 0.0, 0.0, 0.0, 0.0, 0.0, 0.0, 0.0, 0.0, 0.0, 0.0, 0.0, 0.0, 0.0, 0.0, 0.0, 0.0, 0.0, 0.0, 0.0, 0.0, 0.0, 0.0, 0.0, 0.0, 0.0, 0.0, 0.0, 0.0, 0.0, 0.0, 0.0, 0.0, 0.0, 0.0, 0.0, 0.0, 0.0, 0.0, 0.0, 0.0, 0.0, 0.0, 0.0, 0.0, 0.0, 0.0, 0.0, 0.0, 0.0, 0.0, 0.0, 0.0, 0.0, 0.0, 0.0, 0.0, 0.0, 0.0, 0.0, 0.0, 0.0, 0.0, 0.0, 0.0, 0.0, 0.0, 0.0, 0.0, 0.0, 0.0, 0.0, 0.0, 0.0, 0.0, 0.0, 0.0, 0.0, 0.0, 0.0, 0.0, 0.0, 0.0, 0.0, 0.0, 0.0, 0.0, 0.0, 0.0, 0.0, 0.0, 0.0, 0.0, 0.0, 0.0, 0.0, 0.0, 0.0, 0.0, 0.0, 0.0, 0.0, 0.0, 0.0, 0.0, 0.0, 0.0, 0.0, 0.0, 0.0, 0.0, 0.0, 0.0, 0.0, 0.0, 0.0, 0.0, 0.0, 0.0, 0.0, 0.0, 0.0, 0.0, 0.0, 0.0, 0.0, 0.0, 0.0, 0.0, 0.0, 0.0, 0.0, 0.0, 0.0, 0.0, 0.0, 0.0, 0.0, 0.0, 0.0, 0.0, 0.0, 0.0, 0.0, 0.0, 0.0, 0.0, 0.0, 0.0, 0.0, 0.0, 0.0, 0.0, 0.0, 0.0, 0.0, 0.0, 0.0, 0.0, 0.0, 0.0, 0.0, 0.0, 0.0, 0.0, 0.0, 0.0, 0.0, 0.0, 0.0, 0.0, 0.0, 0.0, 0.0, 0.0, 0.0, 0.0, 0.0, 0.0, 0.0, 0.0, 0.0, 0.0, 0.0, 0.0, 0.0, 0.0, 0.0, 0.0, 0.0, 0.0, 0.0, 0.0, 0.0, 0.0, 0.0, 0.0, 0.0, 0.0, 0.0, 0.0, 0.0, 0.0, 0.0, 0.0, 0.0, 0.0, 0.0, 0.0, 0.0, 0.0, 0.0, 0.0, 0.0, 0.0, 0.0, 0.0, 0.0, 0.0, 0.0, 0.0, 0.0, 0.0, 0.0, 0.0, 0.0, 0.0, 0.0, 0.0, 0.0, 0.0, 0.0, 0.0, 0.0, 0.0, 0.0, 0.0, 0.0, 0.0, 0.0, 0.0, 0.0, 0.0, 0.0, 0.0, 0.0, 0.0, 0.0, 0.0, 0.0, 0.0, 0.0, 0.0, 0.0, 0.0, 0.0, 0.0, 0.0, 0.0, 0.0, 0.0, 0.0, 0.0, 0.0, 0.0, 0.0, 0.0, 0.0, 0.0, 0.0, 0.0, 0.0, 0.0, 0.0, 0.0, 0.0, 0.0, 0.0, 0.0, 0.0, 0.0, 0.0, 0.0, 0.0, 0.0, 0.0, 0.0, 0.0, 0.0, 0.0, 0.0, 0.0, 0.0, 0.0, 0.0, 0.0, 0.0, 0.0, 0.0, 0.0, 0.0, 0.0, 0.0, 0.0, 0.0, 0.0, 0.0, 0.0, 0.0, 0.0, 0.0, 0.0, 0.0, 0.0, 0.0, 0.0, 0.0, 0.0, 0.0, 0.0, 0.0, 0.0, 0.0, 0.0, 0.0, 0.0, 0.0, 0.0, 0.0, 0.0, 0.0, 0.0, 0.0, 0.0, 0.0, 0.0, 0.0, 0.0, 0.0, 0.0, 0.0, 0.0, 0.0, 0.0, 0.0, 0.0, 0.0, 0.0, 0.0, 0.0, 0.0, 0.0, 0.0, 0.0, 0.0, 0.0, 0.0, 0.0, 0.0, 0.0, 0.0, 0.0, 0.0, 0.0, 0.0, 0.0, 0.0, 0.0, 0.0, 0.0, 0.0, 0.0, 0.0, 0.0, 0.0, 0.0, 0.0, 0.0, 0.0, 0.0, 0.0, 0.0, 0.0, 0.0, 0.0, 0.0, 0.0, 0.0, 0.0, 0.0, 0.0, 0.0, 0.0, 0.0, 0.0, 0.0, 0.0, 0.0, 0.0, 0.0, 0.0, 0.0, 0.0, 0.0, 0.0, 0.0, 0.0, 0.0, 0.0, 0.0, 0.0, 0.0, 0.0, 0.0, 0.0, 0.0, 0.0, 0.0, 0.0, 0.0, 0.0, 0.0, 0.0, 0.0, 0.0, 0.0, 0.0, 0.0, 0.0, 0.0, 0.0, 0.0, 0.0, 0.0, 0.0, 0.0, 0.0, 0.0, 0.0, 0.0, 0.0, 0.0, 0.0, 0.0, 0.0, 0.0, 0.0, 0.0, 0.0, 0.0, 0.0, 0.0, 0.0, 0.0, 0.0, 0.0, 0.0, 0.0, 0.0, 0.0, 0.0, 0.0, 0.0, 0.0, 0.0, 0.0, 0.0, 0.0, 0.0, 0.0, 0.0, 0.0, 0.0, 0.0, 0.0, 0.0, 0.0, 0.0, 0.0, 0.0, 0.0, 0.0, 0.0, 0.0, 0.0, 0.0, 0.0, 0.0, 0.0, 0.0, 0.0, 0.0, 0.0, 0.0, 0.0, 0.0, 0.0, 0.0, 0.0, 0.0, 0.0, 0.0, 0.0, 0.0, 0.0, 0.0, 0.0, 0.0, 0.0, 0.0, 0.0, 0.0, 0.0, 0.0, 0.0, 0.0, 0.0, 0.0, 0.0, 0.0, 0.0, 0.0, 0.0, 0.0, 0.0, 0.0, 0.0, 0.0, 0.0, 0.0, 0.0, 0.0, 0.0, 0.0, 0.0, 0.0, 0.0, 0.0, 0.0, 0.0, 0.0, 0.0, 0.0, 0.0, 0.0, 0.0, 0.0, 0.0, 0.0, 0.0, 0.0, 0.0, 0.0, 0.0, 0.0, 0.0, 0.0, 0.0, 0.0, 0.0, 0.0, 0.0, 0.0, 0.0, 0.0, 0.0, 0.0, 0.0, 0.0, 0.0, 0.0, 0.0, 0.0, 0.0, 0.0, 0.0, 0.0, 0.0, 0.0, 0.0, 0.0, 0.0, 0.0, 0.0, 0.0, 0.0, 0.0, 0.0, 0.0, 0.0, 0.0, 0.0, 0.0, 0.0, 0.0, 0.0, 0.0, 0.0, 0.0, 0.0, 0.0, 0.0, 0.0, 0.0, 0.0, 0.0, 0.0, 0.0, 0.0, 0.0, 0.0, 0.0, 0.0, 0.0, 0.0, 0.0, 0.0, 0.0, 0.0, 0.0, 0.0, 0.0, 0.0, 0.0, 0.0, 0.0, 0.0, 0.0, 0.0, 0.0, 0.0, 0.0, 0.0, 0.0, 0.0, 0.0, 0.0, 0.0, 0.0, 0.0, 0.0, 0.0, 0.0, 0.0, 0.0, 0.0, 0.0, 0.0, 0.0, 0.0, 0.0, 0.0, 0.0, 0.0, 0.0, 0.0, 0.0, 0.0, 0.0, 0.0, 0.0, 0.0, 0.0, 0.0, 0.0, 0.0, 0.0, 0.0, 0.0, 0.0, 0.0, 0.0, 0.0, 0.0, 0.0, 0.0, 0.0, 0.0, 0.0, 0.0, 0.0, 0.0, 0.0, 0.0, 0.0, 0.0, 0.0, 0.0, 0.0, 0.0, 0.0, 0.0, 0.0, 0.0, 0.0, 0.0, 0.0, 0.0, 0.0, 0.0, 0.0, 0.0, 0.0, 0.0, 0.0, 0.0, 0.0, 0.0, 0.0, 0.0, 0.0, 0.0, 0.0, 0.0, 0.0, 0.0, 0.0, 0.0, 0.0, 0.0, 0.0, 0.0, 0.0, 0.0, 0.0, 0.0, 0.0, 0.0, 0.0, 0.0, 0.0, 0.0, 0.0, 0.0, 0.0, 0.0, 0.0, 0.0, 0.0, 0.0, 0.0, 0.0, 0.0, 0.0, 0.0, 0.0, 0.0, 0.0, 0.0, 0.0, 0.0, 0.0, 0.0, 0.0, 0.0, 0.0, 0.0, 0.0, 0.0, 0.0, 0.0, 0.0, 0.0, 0.0, 0.0, 0.0, 0.0, 0.0, 0.0, 0.0, 0.0, 0.0, 0.0, 0.0, 0.0, 0.0, 0.0, 0.0, 0.0, 0.0, 0.0, 0.0, 0.0, 0.0, 0.0, 0.0, 0.0, 0.0, 0.0, 0.0, 0.0, 0.0, 0.0, 0.0, 0.0, 0.0, 0.0, 0.0, 0.0, 0.0, 0.0, 0.0, 0.0, 0.0, 0.0, 0.0, 0.0, 0.0, 0.0, 0.0, 0.0, 0.0, 0.0, 0.0, 0.0, 0.0, 0.0, 0.0, 0.0, 0.0, 0.0, 0.0, 0.0, 0.0, 0.0, 0.0, 0.0, 0.0, 0.0, 0.0, 0.0, 0.0, 0.0, 0.0, 0.0, 0.0, 0.0, 0.0, 0.0, 0.0, 0.0, 0.0, 0.0, 0.0, 0.0, 0.0, 0.0, 0.0, 0.0, 0.0, 0.0, 0.0, 0.0, 0.0, 0.0, 0.0, 0.0, 0.0, 0.0, 0.0, 0.0, 0.0, 0.0, 0.0, 0.0, 0.0, 0.0, 0.0, 0.0, 0.0, 0.0, 0.0, 0.0, 0.0, 0.0, 0.0, 0.0, 0.0, 0.0, 0.0, 0.0, 0.0, 0.0, 0.0, 0.0, 0.0, 0.0, 0.0, 0.0, 0.0, 0.0, 0.0, 0.0, 0.0, 0.0, 0.0, 0.0, 0.0, 0.0, 0.0, 0.0, 0.0, 0.0, 0.0, 0.0, 0.0, 0.0, 0.0, 0.0, 0.0, 0.0, 0.0, 0.0, 0.0, 0.0, 0.0, 0.0, 0.0, 0.0, 0.0, 0.0, 0.0, 0.0, 0.0, 0.0, 0.0, 0.0, 0.0, 0.0, 0.0, 0.0, 0.0, 0.0, 0.0, 0.0, 0.0, 0.0, 0.0, 0.0, 0.0, 0.0, 0.0, 0.0, 0.0, 0.0, 0.0, 0.0, 0.0, 0.0, 0.0, 0.0, 0.0, 0.0, 0.0, 0.0, 0.0, 0.0, 0.0, 0.0, 0.0, 0.0, 0.0, 0.0, 0.0, 0.0, 0.0, 0.0, 0.0, 0.0, 0.0, 0.0, 0.0, 0.0, 0.0, 0.0, 0.0, 0.0, 0.0, 0.0, 0.0, 0.0, 0.0, 0.0, 0.0, 0.0, 0.0, 0.0, 0.0, 0.0, 0.0, 0.0, 0.0, 0.0, 0.0, 0.0, 0.0, 0.0, 0.0, 0.0, 0.0, 0.0, 0.0, 0.0, 0.0, 0.0, 0.0, 0.0, 0.0, 0.0, 0.0, 0.0, 0.0, 0.0, 0.0, 0.0, 0.0, 0.0, 0.0, 0.0, 0.0, 0.0, 0.0, 0.0, 0.0, 0.0, 0.0, 0.0, 0.0, 0.0, 0.0, 0.0, 0.0, 0.0, 0.0, 0.0, 0.0, 0.0, 0.0, 0.0, 0.0, 0.0, 0.0, 0.0, 0.0, 0.0, 0.0, 0.0, 0.0, 0.0, 0.0, 0.0, 0.0, 0.0, 0.0, 0.0, 0.0, 0.0, 0.0, 0.0, 0.0, 0.0, 0.0, 0.0, 0.0, 0.0, 0.0, 0.0, 0.0, 0.0, 0.0, 0.0, 0.0, 0.0, 0.0, 0.0, 0.0, 0.0, 0.0, 0.0, 0.0, 0.0, 0.0, 0.0, 0.0, 0.0, 0.0, 0.0, 0.0, 0.0, 0.0, 0.0, 0.0, 0.0, 0.0, 0.0, 0.0, 0.0, 0.0, 0.0, 0.0, 0.0, 0.0, 0.0, 0.0, 0.0, 0.0, 0.0, 0.0, 0.0, 0.0, 0.0, 0.0, 0.0, 0.0, 0.0, 0.0, 0.0, 0.0, 0.0, 0.0, 0.0, 0.0, 0.0, 0.0, 0.0, 0.0, 0.0, 0.0, 0.0, 0.0, 0.0, 0.0, 0.0, 0.0, 0.0, 0.0, 0.0, 0.0, 0.0, 0.0, 0.0, 0.0, 0.0, 0.0, 0.0, 0.0, 0.0, 0.0, 0.0, 0.0, 0.0, 0.0, 0.0, 0.0, 0.0, 0.0, 0.0, 0.0, 0.0, 0.0, 0.0, 0.0, 0.0, 0.0, 0.0, 0.0, 0.0, 0.0, 0.0, 0.0, 0.0, 0.0, 0.0, 0.0, 0.0, 0.0, 0.0, 0.0, 0.0, 0.0, 0.0, 0.0, 0.0, 0.0, 0.0, 0.0, 0.0, 0.0, 0.0, 0.0, 0.0, 0.0, 0.0, 0.0, 0.0, 0.0, 0.0, 0.0, 0.0, 0.0, 0.0, 0.0, 0.0, 0.0, 0.0, 0.0, 0.0, 0.0, 0.0, 0.0, 0.0, 0.0, 0.0, 0.0, 0.0, 0.0, 0.0, 0.0, 0.0, 0.0, 0.0, 0.0, 0.0, 0.0, 0.0, 0.0, 0.0, 0.0, 0.0, 0.0, 0.0, 0.0, 0.0, 0.0, 0.0, 0.0, 0.0, 0.0, 0.0, 0.0, 0.0, 0.0, 0.0, 0.0, 0.0, 0.0, 0.0, 0.0, 0.0, 0.0, 0.0, 0.0, 0.0, 0.0, 0.0, 0.0, 0.0, 0.0, 0.0, 0.0, 0.0, 0.0, 0.0, 0.0, 0.0, 0.0, 0.0, 0.0, 0.0, 0.0, 0.0, 0.0, 0.0, 0.0, 0.0, 0.0, 0.0, 0.0, 0.0, 0.0, 0.0, 0.0, 0.0, 0.0, 0.0, 0.0, 0.0, 0.0, 0.0, 0.0, 0.0, 0.0, 0.0, 0.0, 0.0, 0.0, 0.0, 0.0, 0.0, 0.0, 0.0, 0.0, 0.0, 0.0, 0.0, 0.0, 0.0, 0.0, 0.0, 0.0, 0.0, 0.0, 0.0, 0.0, 0.0, 0.0, 0.0, 0.0, 0.0, 0.0, 0.0, 0.0, 0.0, 0.0, 0.0, 0.0, 0.0, 0.0, 0.0, 0.0, 0.0, 0.0, 0.0, 0.0, 0.0, 0.0, 0.0, 0.0, 0.0, 0.0, 0.0, 0.0, 0.0, 0.0, 0.0, 0.0, 0.0, 0.0, 0.0, 0.0, 0.0, 0.0, 0.0, 0.0, 0.0, 0.0, 0.0, 0.0, 0.0, 0.0, 0.0, 0.0, 0.0, 0.0, 0.0, 0.0, 0.0, 0.0, 0.0, 0.0, 0.0, 0.0, 0.0, 0.0, 0.0, 0.0, 0.0, 0.0, 0.0, 0.0, 0.0, 0.0, 0.0, 0.0, 0.0, 0.0, 0.0, 0.0, 0.0, 0.0, 0.0, 0.0, 0.0, 0.0, 0.0, 0.0, 0.0, 0.0, 0.0, 0.0, 0.0, 0.0, 0.0, 0.0, 0.0, 0.0, 0.0, 0.0, 0.0, 0.0, 0.0, 0.0, 0.0, 0.0, 0.0, 0.0, 0.0, 0.0, 0.0, 0.0, 0.0, 0.0, 0.0, 0.0, 0.0, 0.0, 0.0, 0.0, 0.0, 0.0, 0.0, 0.0, 0.0, 0.0, 0.0, 0.0, 0.0, 0.0, 0.0, 0.0, 0.0, 0.0, 0.0, 0.0, 0.0, 0.0, 0.0, 0.0, 0.0, 0.0, 0.0, 0.0, 0.0, 0.0, 0.0, 0.0, 0.0, 0.0, 0.0, 0.0, 0.0, 0.0, 0.0, 0.0, 0.0, 0.0, 0.0, 0.0, 0.0, 0.0, 0.0, 0.0, 0.0, 0.0, 0.0, 0.0, 0.0, 0.0, 0.0, 0.0, 0.0, 0.0, 0.0, 0.0, 0.0, 0.0, 0.0, 0.0, 0.0, 0.0, 0.0, 0.0, 0.0, 0.0, 0.0, 0.0, 0.0, 0.0, 0.0, 0.0, 0.0, 0.0, 0.0, 0.0, 0.0, 0.0, 0.0, 0.0, 0.0, 0.0, 0.0, 0.0, 0.0, 0.0, 0.0, 0.0, 0.0, 0.0, 0.0, 0.0, 0.0, 0.0, 0.0, 0.0, 0.0, 0.0, 0.0, 0.0, 0.0, 0.0, 0.0, 0.0, 0.0, 0.0, 0.0, 0.0, 0.0, 0.0, 0.0, 0.0, 0.0, 0.0, 0.0, 0.0, 0.0, 0.0, 0.0, 0.0, 0.0, 0.0, 0.0, 0.0, 0.0, 0.0, 0.0, 0.0, 0.0, 0.0, 0.0, 0.0, 0.0, 0.0, 0.0, 0.0, 0.0, 0.0, 0.0, 0.0, 0.0, 0.0, 0.0, 0.0, 0.0, 0.0, 0.0, 0.0, 0.0, 0.0, 0.0, 0.0, 0.0, 0.0, 0.0, 0.0, 0.0, 0.0, 0.0, 0.0, 0.0, 0.0, 0.0, 0.0, 0.0, 0.0, 0.0, 0.0, 0.0, 0.0, 0.0, 0.0, 0.0, 0.0, 0.0, 0.0, 0.0, 0.0, 0.0, 0.0, 0.0, 0.0, 0.0, 0.0, 0.0, 0.0, 0.0, 0.0, 0.0, 0.0, 0.0, 0.0, 0.0, 0.0, 0.0, 0.0, 0.0, 0.0, 0.0, 0.0, 0.0, 0.0, 0.0, 0.0, 0.0, 0.0, 0.0, 0.0, 0.0, 0.0, 0.0, 0.0, 0.0, 0.0, 0.0, 0.0, 0.0, 0.0, 0.0, 0.0, 0.0, 0.0, 0.0, 0.0, 0.0, 0.0, 0.0, 0.0, 0.0, 0.0, 0.0, 0.0, 0.0, 0.0, 0.0, 0.0, 0.0, 0.0, 0.0, 0.0, 0.0, 0.0, 0.0, 0.0, 0.0, 0.0, 0.0, 0.0, 0.0, 0.0, 0.0, 0.0, 0.0, 0.0, 0.0, 0.0, 0.0, 0.0, 0.0, 0.0, 0.0, 0.0, 0.0, 0.0, 0.0, 0.0, 0.0, 0.0, 0.0, 0.0, 0.0, 0.0, 0.0, 0.0, 0.0, 0.0, 0.0, 0.0, 0.0, 0.0, 0.0, 0.0, 0.0, 0.0, 0.0, 0.0, 0.0, 0.0, 0.0, 0.0, 0.0, 0.0, 0.0, 0.0, 0.0, 0.0, 0.0, 0.0, 0.0, 0.0, 0.0, 0.0, 0.0, 0.0, 0.0, 0.0, 0.0, 0.0, 0.0, 0.0, 0.0, 0.0, 0.0, 0.0, 0.0, 0.0, 0.0, 0.0, 0.0, 0.0, 0.0, 0.0, 0.0, 0.0, 0.0, 0.0, 0.0, 0.0, 0.0, 0.0, 0.0, 0.0, 0.0, 0.0, 0.0, 0.0, 0.0, 0.0, 0.0, 0.0, 0.0, 0.0, 0.0, 0.0, 0.0, 0.0, 0.0, 0.0, 0.0, 0.0, 0.0, 0.0, 0.0, 0.0, 0.0, 0.0, 0.0, 0.0, 0.0, 0.0, 0.0, 0.0, 0.0, 0.0, 0.0, 0.0, 0.0, 0.0, 0.0, 0.0, 0.0, 0.0, 0.0, 0.0, 0.0, 0.0, 0.0, 0.0, 0.0, 0.0, 0.0, 0.0, 0.0, 0.0, 0.0, 0.0, 0.0, 0.0, 0.0, 0.0, 0.0, 0.0, 0.0, 0.0, 0.0, 0.0, 0.0, 0.0, 0.0, 0.0, 0.0, 0.0, 0.0, 0.0, 0.0, 0.0, 0.0, 0.0, 0.0, 0.0, 0.0, 0.0, 0.0, 0.0, 0.0, 0.0, 0.0, 0.0, 0.0, 0.0, 0.0, 0.0, 0.0, 0.0, 0.0, 0.0, 0.0, 0.0, 0.0, 0.0, 0.0, 0.0, 0.0, 0.0, 0.0, 0.0, 0.0, 0.0, 0.0, 0.0, 0.0, 0.0, 0.0, 0.0, 0.0, 0.0, 0.0, 0.0, 0.0, 0.0, 0.0, 0.0, 0.0, 0.0, 0.0, 0.0, 0.0, 0.0, 0.0, 0.0, 0.0, 0.0, 0.0, 0.0, 0.0, 0.0, 0.0, 0.0, 0.0, 0.0, 0.0, 0.0, 0.0, 0.0, 0.0, 0.0, 0.0, 0.0, 0.0, 0.0, 0.0, 0.0, 0.0, 0.0, 0.0, 0.0, 0.0, 0.0, 0.0, 0.0, 0.0, 0.0, 0.0, 0.0, 0.0, 0.0, 0.0, 0.0, 0.0, 0.0, 0.0, 0.0, 0.0, 0.0, 0.0, 0.0, 0.0, 0.0, 0.0, 0.0, 0.0, 0.0, 0.0, 0.0, 0.0, 0.0, 0.0, 0.0, 0.0, 0.0, 0.0, 0.0, 0.0, 0.0, 0.0, 0.0, 0.0, 0.0, 0.0, 0.0, 0.0, 0.0, 0.0, 0.0, 0.0, 0.0, 0.0, 0.0, 0.0, 0.0, 0.0, 0.0, 0.0, 0.0, 0.0, 0.0, 0.0, 0.0, 0.0, 0.0, 0.0, 0.0, 0.0, 0.0, 0.0, 0.0, 0.0, 0.0, 0.0, 0.0, 0.0, 0.0, 0.0, 0.0, 0.0, 0.0, 0.0, 0.0, 0.0, 0.0, 0.0, 0.0, 0.0, 0.0, 0.0, 0.0, 0.0, 0.0, 0.0, 0.0, 0.0, 0.0, 0.0, 0.0, 0.0, 0.0, 0.0, 0.0, 0.0, 0.0, 0.0, 0.0, 0.0, 0.0, 0.0, 0.0, 0.0, 0.0, 0.0, 0.0, 0.0, 0.0, 0.0, 0.0, 0.0, 0.0, 0.0, 0.0, 0.0, 0.0, 0.0, 0.0, 0.0, 0.0, 0.0, 0.0, 0.0, 0.0, 0.0, 0.0, 0.0, 0.0, 0.0, 0.0, 0.0, 0.0, 0.0, 0.0, 0.0, 0.0, 0.0, 0.0, 0.0, 0.0, 0.0, 0.0, 0.0, 0.0, 0.0, 0.0, 0.0, 0.0, 0.0, 0.0, 0.0, 0.0, 0.0, 0.0, 0.0, 0.0, 0.0, 0.0, 0.0, 0.0, 0.0, 0.0, 0.0, 0.0, 0.0, 0.0, 0.0, 0.0, 0.0, 0.0, 0.0, 0.0, 0.0, 0.0, 0.0, 0.0, 0.0, 0.0, 0.0, 0.0, 0.0, 0.0, 0.0, 0.0, 0.0, 0.0, 0.0, 0.0, 0.0, 0.0, 0.0, 0.0, 0.0, 0.0, 0.0, 0.0, 0.0, 0.0, 0.0, 0.0, 0.0, 0.0, 0.0, 0.0, 0.0, 0.0, 0.0, 0.0, 0.0, 0.0, 0.0, 0.0, 0.0, 0.0, 0.0, 0.0, 0.0, 0.0, 0.0, 0.0, 0.0, 0.0, 0.0, 0.0, 0.0, 0.0, 0.0, 0.0, 0.0, 0.0, 0.0, 0.0, 0.0, 0.0, 0.0, 0.0, 0.0, 0.0, 0.0, 0.0, 0.0, 0.0, 0.0, 0.0, 0.0, 0.0, 0.0, 0.0, 0.0, 0.0, 0.0, 0.0, 0.0, 0.0, 0.0, 0.0, 0.0, 0.0, 0.0, 0.0, 0.0, 0.0, 0.0, 0.0, 0.0, 0.0, 0.0, 0.0, 0.0, 0.0, 0.0, 0.0, 0.0, 0.0, 0.0, 0.0, 0.0, 0.0, 0.0, 0.0, 0.0, 0.0, 0.0, 0.0, 0.0, 0.0, 0.0, 0.0, 0.0, 0.0, 0.0, 0.0, 0.0, 0.0, 0.0, 0.0, 0.0, 0.0, 0.0, 0.0, 0.0, 0.0, 0.0, 0.0, 0.0, 0.0, 0.0, 0.0, 0.0, 0.0, 0.0, 0.0, 0.0, 0.0, 0.0, 0.0, 0.0, 0.0, 0.0, 0.0, 0.0, 0.0, 0.0, 0.0, 0.0, 0.0, 0.0, 0.0, 0.0, 0.0, 0.0, 0.0, 0.0, 0.0, 0.0, 0.0, 0.0, 0.0, 0.0, 0.0, 0.0, 0.0, 0.0, 0.0, 0.0, 0.0, 0.0, 0.0, 0.0, 0.0, 0.0, 0.0, 0.0, 0.0, 0.0, 0.0, 0.0, 0.0, 0.0, 0.0, 0.0, 0.0, 0.0, 0.0, 0.0, 0.0, 0.0, 0.0, 0.0, 0.0, 0.0, 0.0, 0.0, 0.0, 0.0, 0.0, 0.0, 0.0, 0.0, 0.0, 0.0, 0.0, 0.0, 0.0, 0.0, 0.0, 0.0, 0.0, 0.0, 0.0, 0.0, 0.0, 0.0, 0.0, 0.0, 0.0, 0.0, 0.0, 0.0, 0.0, 0.0, 0.0, 0.0, 0.0, 0.0, 0.0, 0.0, 0.0, 0.0, 0.0, 0.0, 0.0, 0.0, 0.0, 0.0, 0.0, 0.0, 0.0, 0.0, 0.0, 0.0, 0.0, 0.0, 0.0, 0.0, 0.0, 0.0, 0.0, 0.0, 0.0, 0.0, 0.0, 0.0, 0.0, 0.0, 0.0, 0.0, 0.0, 0.0, 0.0, 0.0, 0.0, 0.0, 0.0, 0.0, 0.0, 0.0, 0.0, 0.0, 0.0, 0.0, 0.0, 0.0, 0.0, 0.0, 0.0, 0.0, 0.0, 0.0, 0.0, 0.0])
me_cube.materials.append(mat_material)
me_cube.use_remesh_preserve_volume = False
me_cube.use_remesh_preserve_attributes = False
me_cube.use_mirror_vertex_groups = False
me_cube.update()
me_cube_001 = bpy.data.meshes.new('Cube.001')
me_cube_001.from_pydata([(-34.58, -34.58, -1.523), (-34.58, -34.58, -0.07917), (-34.58, 34.58, -1.523), (-34.58, 34.58, -0.07917), (34.58, -34.58, -1.523), (34.58, -34.58, -0.07917), (34.58, 34.58, -1.523), (34.58, 34.58, -0.07917)], [], [(0, 1, 3, 2), (2, 3, 7, 6), (6, 7, 5, 4), (4, 5, 1, 0), (2, 6, 4, 0), (7, 3, 1, 5)])
_uv = me_cube_001.uv_layers.new(name='UVMap')
_uv.uv.foreach_set('vector', [0.0, 0.0, 1.0, 0.0, 1.0, 1.0, 0.0, 1.0, 0.0, 0.0, 1.0, 0.0, 1.0, 1.0, 0.0, 1.0, 0.0, 0.0, 1.0, 0.0, 1.0, 1.0, 0.0, 1.0, 0.0, 0.0, 1.0, 0.0, 1.0, 1.0, 0.0, 1.0, 0.0, 0.0, 1.0, 0.0, 1.0, 1.0, 0.0, 1.0, 0.0, 0.0, 1.0, 0.0, 1.0, 1.0, 0.0, 1.0])
me_cube_001.use_remesh_preserve_volume = False
me_cube_001.use_remesh_preserve_attributes = False
me_cube_001.use_mirror_vertex_groups = False
me_cube_001.update()

# ---- objects
ob_land = bpy.data.objects.new('Land', me_cube)
ob_water = bpy.data.objects.new('Water', me_cube_001)
ob_lamp = bpy.data.objects.new('Lamp', light_lamp)
ob_camera = bpy.data.objects.new('Camera', cam_camera)

# ---- transforms, parenting, visibility, modifiers, constraints
ob_land.location = (0.0, 0.0, 0.0)
ob_land.scale = (0.5, 0.5, 0.5)
ob_land.lock_rotations_4d = False
ob_land.empty_display_type = 'ARROWS'
ob_land.lineart.crease_threshold = 0.0
_m = ob_land.modifiers.new('Multires', 'MULTIRES')
_m.uv_smooth = 'PRESERVE_CORNERS'
_m.quality = 3
_m.levels = 3
_m.sculpt_levels = 3
_m.render_levels = 3
_m.show_only_control_edges = False
_m = ob_land.modifiers.new('Dynamic Paint', 'DYNAMIC_PAINT')
_m.brush_settings.paint_color = (1.0, 1.0, 1.0)
_m.brush_settings.paint_alpha = 1.0
_m.brush_settings.use_absolute_alpha = True
_m.brush_settings.paint_wetness = 1.0
_m.brush_settings.wave_type = 'CHANGE'
_m.brush_settings.wave_factor = 1.0
_m.brush_settings.smudge_strength = 0.3
_m.brush_settings.velocity_max = 1.0
_m.brush_settings.paint_source = 'VOLUME_DISTANCE'
_m.brush_settings.paint_distance = 8.0
_m.brush_settings.use_proximity_ramp_alpha = True
_m.brush_settings.proximity_falloff = 'SMOOTH'
_m.brush_settings.solid_radius = 0.2
_m.brush_settings.smooth_radius = 0.05
_m.ui_type = 'BRUSH'
ob_water.location = (0.0, 0.0, 0.0)
ob_water.lineart.crease_threshold = 0.0
_m = ob_water.modifiers.new('Dynamic Paint', 'DYNAMIC_PAINT')
ob_lamp.location = (4.076, 1.005, 5.904)
ob_lamp.rotation_euler = (0.6503, 0.05522, 1.866)
ob_lamp.lock_rotations_4d = False
ob_lamp.empty_display_type = 'ARROWS'
ob_lamp.color = (0.0, 0.0, 0.0, 0.0)
ob_lamp.lineart.crease_threshold = 0.0
ob_camera.location = (7.481, -6.508, 5.344)
ob_camera.rotation_euler = (1.109, 0.0, 0.8149)
ob_camera.lock_rotations_4d = False
ob_camera.empty_display_type = 'ARROWS'
ob_camera.color = (0.0, 0.0, 0.0, 0.0)
ob_camera.display_type = 'WIRE'
ob_camera.lineart.crease_threshold = 0.0

# ---- collection membership
col_collection_1.objects.link(ob_land)
col_collection_1.objects.link(ob_water)
col_collection_1.objects.link(ob_lamp)
col_collection_1.objects.link(ob_camera)

# ---- scene / render settings (as saved in the file)
scene.camera = ob_camera
scene.frame_start = 1; scene.frame_end = 250; scene.frame_set(1)
scene.render.engine = 'BLENDER_EEVEE_NEXT'
scene.render.resolution_percentage = 50
scene.render.dither_intensity = 0.0
scene.cycles.use_denoising = False
scene.cycles.samples = 128
scene.cycles.sampling_pattern = 'TABULATED_SOBOL'
scene.cycles.use_adaptive_sampling = False
scene.cycles.use_light_tree = False
scene.cycles.blur_glossy = 0.0
scene.cycles.sample_clamp_indirect = 0.0
scene.view_settings.view_transform = 'Standard'
bpy.context.view_layer.update()
